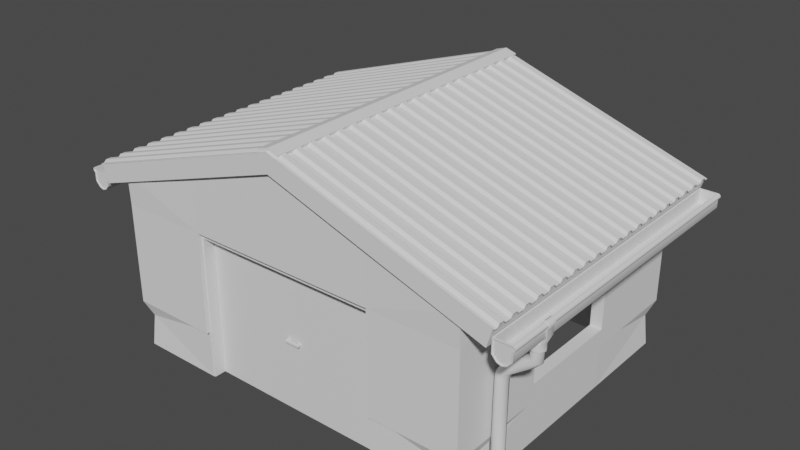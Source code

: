 # Source: Garage.blend  (saved by Blender 2.91.10; exported with 4.5.12 LTS)
import bpy
from mathutils import Matrix  # noqa: F401  (used for matrix-valued properties, if any)

bpy.ops.wm.read_factory_settings(use_empty=True)
scene = bpy.context.scene
scene.name = 'Scene'

# ---- collections
col_collection = bpy.data.collections.new('Collection'); scene.collection.children.link(col_collection)
col_detail = bpy.data.collections.new('Detail'); col_collection.children.link(col_detail)
col_door = bpy.data.collections.new('Door'); col_collection.children.link(col_door)
col_bools = bpy.data.collections.new('Bools'); scene.collection.children.link(col_bools)
col_ref = bpy.data.collections.new('Ref'); scene.collection.children.link(col_ref)

# ---- images (referenced by path relative to the original .blend; pixels are not part of the script)
import os
ASSET_DIR = os.environ.get("B2B_ASSET_DIR", "")  # directory of the original .blend (textures are referenced by path, not embedded)
HERE = os.path.dirname(os.path.abspath(__file__))  # packed textures are extracted next to this script under _unpacked/

def load_image(name, relpath, width, height, colorspace="sRGB"):
    """Load a texture the original file referenced (path relative to the .blend, or extracted next to this script)."""
    p = next((c for c in (os.path.join(HERE, relpath), os.path.join(ASSET_DIR, relpath)) if relpath and os.path.exists(c)), "")
    if p:
        img = bpy.data.images.load(p, check_existing=True)
        img.name = name
    else:  # same state as the original file: an image datablock whose file is absent (Cycles renders it pink)
        img = bpy.data.images.new(name, width, height)
        img.source = "FILE"
        img.filepath = "//" + (relpath or name)
    img.colorspace_settings.name = colorspace
    return img
img_abandoned_slipway_8k_hdr = load_image('abandoned_slipway_8k.hdr', 'abandoned_slipway_8k.hdr', 1024, 1024, 'Linear Rec.709')

# ---- node groups
ng_auto_smooth = bpy.data.node_groups.new('Auto Smooth', 'GeometryNodeTree')
_s = ng_auto_smooth.interface.new_socket(name='Geometry', in_out='OUTPUT', socket_type='NodeSocketGeometry')
_s = ng_auto_smooth.interface.new_socket(name='Geometry', in_out='INPUT', socket_type='NodeSocketGeometry')
_s = ng_auto_smooth.interface.new_socket(name='Angle', in_out='INPUT', socket_type='NodeSocketFloat')
_s.subtype = 'ANGLE'
_s.min_value = 0.0
_s.max_value = 3.142
ng_auto_smooth.is_modifier = True
_N = ng_auto_smooth.nodes; _L = ng_auto_smooth.links
n0 = _N.new('NodeGroupOutput'); n0.name = 'Group Output'; n0.location = (480, -100)
n1 = _N.new('NodeGroupInput'); n1.name = 'Group Input'; n1.location = (-420, -300)
n2 = _N.new('NodeGroupInput'); n2.name = 'Group Input.001'; n2.location = (-60, -100)
n3 = _N.new('GeometryNodeSetShadeSmooth'); n3.name = 'Set Shade Smooth'; n3.location = (120, -100)
n3.domain = 'EDGE'
n4 = _N.new('GeometryNodeSetShadeSmooth'); n4.name = 'Set Shade Smooth.001'; n4.location = (300, -100)
n5 = _N.new('GeometryNodeInputMeshEdgeAngle'); n5.name = 'Edge Angle'; n5.location = (-420, -220)
n6 = _N.new('GeometryNodeInputEdgeSmooth'); n6.name = 'Is Edge Smooth'; n6.location = (-60, -160)
n7 = _N.new('GeometryNodeInputShadeSmooth'); n7.name = 'Is Face Smooth'; n7.location = (-240, -340)
n8 = _N.new('FunctionNodeBooleanMath'); n8.name = 'Boolean Math'; n8.location = (-60, -220)
n9 = _N.new('FunctionNodeCompare'); n9.name = 'Compare'; n9.location = (-240, -180)
n9.operation = 'LESS_EQUAL'
_L.new(n5.outputs[0], n9.inputs[0])
_L.new(n4.outputs[0], n0.inputs[0])
_L.new(n1.outputs[1], n9.inputs[1])
_L.new(n9.outputs[0], n8.inputs[0])
_L.new(n7.outputs[0], n8.inputs[1])
_L.new(n2.outputs[0], n3.inputs[0])
_L.new(n6.outputs[0], n3.inputs[1])
_L.new(n3.outputs[0], n4.inputs[0])
_L.new(n8.outputs[0], n3.inputs[2])
n0.is_active_output = True

# ---- world
world_world = bpy.data.worlds.new('World'); scene.world = world_world
world_world.use_nodes = True; world_world.node_tree.nodes.clear()
_N = world_world.node_tree.nodes; _L = world_world.node_tree.links
n0 = _N.new('ShaderNodeMapping'); n0.name = 'Mapping'; n0.location = (27, 394)
n0.inputs[2].default_value = (-1.571, 0.0, 0.0)
n1 = _N.new('ShaderNodeTexCoord'); n1.name = 'Texture Coordinate'; n1.location = (-270, 355)
n2 = _N.new('ShaderNodeOutputWorld'); n2.name = 'World Output'; n2.location = (794, 319)
n3 = _N.new('ShaderNodeBackground'); n3.name = 'Background'; n3.location = (574, 296)
n3.inputs[0].default_value = (0.05509, 0.05509, 0.05509, 1.0)
n4 = _N.new('ShaderNodeTexImage'); n4.name = 'Image Texture'; n4.location = (247, 321)
n4.image = img_abandoned_slipway_8k_hdr
_L.new(n0.outputs[0], n4.inputs[0])
_L.new(n1.outputs[0], n0.inputs[0])
_L.new(n3.outputs[0], n2.inputs[0])
n2.is_active_output = True
world_world.use_sun_shadow = False
world_world.sun_shadow_jitter_overblur = 0.0

# ---- meshes
me_plane = bpy.data.meshes.new('Plane')
me_plane.from_pydata([(3.0, 0.0, 3.0), (3.0, 5.0, 3.0), (3.0, 5.0, 1.0), (3.0, 0.0, 1.0), (1.676, 0.0, 3.467), (1.6, 5.0, 3.467), (1.676, 0.0, 1.0), (1.6, 5.0, 1.0), (3.0, 5.0, 2.5), (3.0, 0.0, 2.5), (1.676, 0.0, 2.5), (1.6, 5.0, 2.5), (0.0, 0.0, 4.0), (0.0, 5.0, 4.0), (0.0, 5.0, 1.0), (0.0, 5.0, 2.5), (0.0, 0.0, 2.5), (1.676, 0.06335, 0.0), (2.937, 0.06335, 0.0), (2.937, 4.937, 0.0), (2.937, 0.06335, 1.0), (2.937, 4.937, 1.0), (1.6, 4.937, 1.0), (1.6, 4.937, 0.0), (0.0, 4.937, 0.0), (1.676, 0.06335, 1.0), (0.0, 4.937, 1.0), (3.0, 1.508, 3.0), (3.0, 3.484, 3.0), (2.937, 1.508, 0.0), (2.937, 3.484, 0.0), (2.937, 3.484, 1.0), (2.937, 1.508, 1.0), (3.0, 3.391, 1.093), (3.0, 1.601, 1.093), (3.0, 3.391, 2.407), (3.0, 1.601, 2.407), (3.0, 3.484, 1.0), (3.0, 1.508, 1.0), (3.0, 3.484, 2.5), (3.0, 1.508, 2.5)], [], [(39, 8, 1, 28), (10, 9, 0, 4), (16, 10, 4, 12), (8, 11, 5, 1), (2, 7, 11, 8), (6, 3, 9, 10), (37, 2, 8, 39), (7, 14, 15, 11), (11, 15, 13, 5), (17, 18, 20, 25), (30, 19, 21, 31), (19, 23, 22, 21), (23, 24, 26, 22), (14, 7, 22, 26), (7, 2, 21, 22), (38, 3, 20, 32), (3, 6, 25, 20), (2, 37, 31, 21), (37, 38, 32, 31), (18, 29, 32, 20), (29, 30, 31, 32), (3, 38, 40, 9), (9, 40, 27, 0), (40, 39, 28, 27), (33, 34, 38, 37), (36, 35, 39, 40), (34, 36, 40, 38), (35, 33, 37, 39)])
_uv = me_plane.uv_layers.new(name='UVMap')
_uv.uv.foreach_set('vector', [1.0, 0.6667, 1.0, 1.0, 1.0, 1.0, 1.0, 0.6667, 0.6667, 0.0, 1.0, 0.0, 1.0, 0.0, 0.6667, 0.0, 0.5, 0.0, 0.6667, 0.0, 0.6667, 0.0, 0.5, 0.0, 1.0, 1.0, 0.6667, 1.0, 0.6667, 1.0, 1.0, 1.0, 1.0, 1.0, 0.6667, 1.0, 0.6667, 1.0, 1.0, 1.0, 0.6667, 0.0, 1.0, 0.0, 1.0, 0.0, 0.6667, 0.0, 1.0, 0.6667, 1.0, 1.0, 1.0, 1.0, 1.0, 0.6667, 0.6667, 1.0, 0.5, 1.0, 0.5, 1.0, 0.6667, 1.0, 0.6667, 1.0, 0.5, 1.0, 0.5, 1.0, 0.6667, 1.0, 0.6667, 0.0, 1.0, 0.0, 1.0, 0.0, 0.6667, 0.0, 1.0, 0.6667, 1.0, 1.0, 1.0, 1.0, 1.0, 0.6667, 1.0, 1.0, 0.6667, 1.0, 0.6667, 1.0, 1.0, 1.0, 0.6667, 1.0, 0.5, 1.0, 0.5, 1.0, 0.6667, 1.0, 0.0, 0.0, 0.0, 0.0, 0.0, 0.0, 0.0, 0.0, 0.0, 0.0, 0.0, 0.0, 0.0, 0.0, 0.0, 0.0, 0.0, 0.0, 0.0, 0.0, 0.0, 0.0, 0.0, 0.0, 0.0, 0.0, 0.0, 0.0, 0.0, 0.0, 0.0, 0.0, 0.0, 0.0, 0.0, 0.0, 0.0, 0.0, 0.0, 0.0, 0.0, 0.0, 0.0, 0.0, 0.0, 0.0, 0.0, 0.0, 1.0, 0.0, 1.0, 0.3333, 1.0, 0.3333, 1.0, 0.0, 1.0, 0.3333, 1.0, 0.6667, 1.0, 0.6667, 1.0, 0.3333, 1.0, 0.0, 1.0, 0.3333, 1.0, 0.3333, 1.0, 0.0, 1.0, 0.0, 1.0, 0.3333, 1.0, 0.3333, 1.0, 0.0, 1.0, 0.3333, 1.0, 0.6667, 1.0, 0.6667, 1.0, 0.3333, 1.0, 0.6529, 1.0, 0.3471, 1.0, 0.3333, 1.0, 0.6667, 1.0, 0.3471, 1.0, 0.6529, 1.0, 0.6667, 1.0, 0.3333, 1.0, 0.3471, 1.0, 0.3471, 1.0, 0.3333, 1.0, 0.3333, 1.0, 0.6529, 1.0, 0.6529, 1.0, 0.6667, 1.0, 0.6667])
me_plane.use_remesh_fix_poles = True
me_plane.use_remesh_preserve_attributes = False
me_plane.use_mirror_vertex_groups = False
me_plane.update()
me_plane_003 = bpy.data.meshes.new('Plane.003')
me_plane_003.from_pydata([(3.482, -0.1378, 2.758), (3.482, 5.138, 2.758), (0.0, -0.1704, 3.919), (3.596, 5.17, 3.037), (0.0, 5.17, 3.919), (3.596, -0.1704, 3.037), (0.0, -0.1704, 4.222), (0.0, 5.17, 4.222), (3.513, -0.1704, 2.748), (3.513, 5.17, 2.748), (0.0, -0.1378, 4.108), (0.0, -0.1378, 3.909), (0.0, 5.138, 3.909), (0.0, 5.138, 4.108), (3.482, -0.1378, 2.957), (3.482, 5.138, 2.957), (3.482, -0.1378, 2.841), (3.482, 5.138, 2.841), (0.0, -0.1378, 3.992), (0.0, 5.138, 3.992)], [(10, 14), (15, 13)], [(8, 9, 3, 5), (2, 8, 5, 6), (9, 4, 7, 3), (5, 3, 7, 6), (0, 1, 9, 8), (11, 0, 8, 2), (1, 12, 4, 9), (1, 0, 14, 15), (12, 1, 17, 19), (16, 18, 19, 17), (1, 0, 16, 17), (0, 11, 18, 16)])
_uv = me_plane_003.uv_layers.new(name='UVMap')
_uv.uv.foreach_set('vector', [1.0, 0.0, 1.0, 1.0, 1.0, 1.0, 1.0, -4.151e-11, 0.5, 0.0, 1.0, 0.0, 1.0, -4.151e-11, 0.5, 0.0, 1.0, 1.0, 0.5, 1.0, 0.5, 1.0, 1.0, 1.0, 1.0, -4.151e-11, 1.0, 1.0, 0.5, 1.0, 0.5, 0.0, 0.9956, 0.006101, 0.9956, 0.9939, 1.0, 1.0, 1.0, 0.0, 0.5044, 0.006101, 0.9956, 0.006101, 1.0, 0.0, 0.5, 0.0, 0.9956, 0.9939, 0.5044, 0.9939, 0.5, 1.0, 1.0, 1.0, 0.9956, 0.9939, 0.9956, 0.006101, 0.9956, 0.006101, 0.9956, 0.9939, 0.5044, 0.9939, 0.9956, 0.9939, 0.9956, 0.9939, 0.5044, 0.9939, 0.0, 0.0, 0.0, 0.0, 0.0, 0.0, 0.0, 0.0, 0.9956, 0.9939, 0.9956, 0.006101, 0.9956, 0.006101, 0.9956, 0.9939, 0.9956, 0.006101, 0.5044, 0.006101, 0.5044, 0.006101, 0.9956, 0.006101])
me_plane_003.use_remesh_fix_poles = True
me_plane_003.use_remesh_preserve_attributes = False
me_plane_003.use_mirror_vertex_groups = False
me_plane_003.update()
me_plane_004 = bpy.data.meshes.new('Plane.004')
me_plane_004.from_pydata([(1.676, -0.02781, 0.0), (1.676, -0.02781, 2.5), (0.0, -0.02781, 2.5), (1.676, 0.183, 0.0), (1.676, 0.183, 2.5), (0.0, 0.183, 2.5)], [], [(1, 2, 5, 4), (0, 1, 4, 3)])
_uv = me_plane_004.uv_layers.new(name='UVMap')
_uv.uv.foreach_set('vector', [0.0, 0.0, 0.0, 0.0, 0.0, 0.0, 0.0, 0.0, 0.0, 0.0, 0.0, 0.0, 0.0, 0.0, 0.0, 0.0])
me_plane_004.use_remesh_fix_poles = True
me_plane_004.use_remesh_preserve_attributes = False
me_plane_004.use_mirror_vertex_groups = False
me_plane_004.update()
me_plane_006 = bpy.data.meshes.new('Plane.006')
me_plane_006.from_pydata([(3.036, 1.702, 1.186), (3.036, 3.285, 1.186), (3.036, 1.702, 2.31), (3.036, 3.285, 2.31), (2.855, 1.702, 1.186), (2.855, 3.285, 1.186), (2.855, 1.702, 2.31), (2.855, 3.285, 2.31), (3.036, 1.598, 1.082), (3.036, 3.389, 1.082), (3.036, 1.598, 2.414), (3.036, 3.389, 2.414), (2.855, 1.598, 1.082), (2.855, 3.389, 1.082), (2.855, 1.598, 2.414), (2.855, 3.389, 2.414), (3.166, 1.612, 1.114), (3.166, 3.375, 1.114), (3.166, 1.612, 1.082), (3.166, 3.375, 1.082), (3.035, 1.612, 1.082), (3.035, 3.375, 1.082), (3.035, 1.612, 1.131), (3.035, 3.375, 1.131), (2.726, 1.612, 1.114), (2.726, 3.375, 1.114), (2.726, 1.612, 1.082), (2.726, 3.375, 1.082), (2.857, 1.612, 1.082), (2.857, 3.375, 1.082), (2.857, 1.612, 1.131), (2.857, 3.375, 1.131), (2.914, 1.73, 2.282), (2.914, 3.257, 2.282), (2.977, 1.73, 1.214), (2.977, 3.257, 1.214), (2.914, 1.73, 1.214), (2.914, 3.257, 1.214), (2.977, 3.257, 2.282), (2.977, 1.73, 2.282), (2.914, 1.702, 1.186), (2.977, 1.702, 1.186), (2.914, 3.285, 1.186), (2.977, 3.285, 1.186), (2.914, 3.285, 2.31), (2.977, 3.285, 2.31), (2.977, 1.702, 2.31), (2.914, 1.702, 2.31), (2.926, 2.53, 1.214), (2.926, 2.463, 1.214), (2.965, 2.53, 1.214), (2.965, 2.463, 1.214), (2.965, 2.53, 2.282), (2.926, 2.53, 2.282), (2.926, 2.463, 2.282), (2.965, 2.463, 2.282), (2.933, 3.264, 1.769), (2.933, 3.264, 1.727), (2.958, 3.264, 1.769), (2.958, 3.264, 1.727), (2.958, 1.723, 1.769), (2.933, 1.723, 1.769), (2.933, 1.723, 1.727), (2.958, 1.723, 1.727), (2.945, 1.73, 1.214), (2.945, 1.73, 2.282), (2.945, 3.257, 1.214), (2.945, 3.257, 2.282)], [], [(8, 12, 13, 9), (3, 1, 9, 11), (11, 15, 14, 10), (10, 14, 12, 8), (9, 1, 0, 8), (2, 3, 11, 10), (0, 2, 10, 8), (4, 5, 13, 12), (7, 6, 14, 15), (6, 4, 12, 14), (13, 15, 11, 9), (47, 6, 7, 44), (44, 7, 5, 42), (42, 5, 4, 40), (40, 4, 6, 47), (5, 7, 15, 13), (19, 17, 16, 18), (21, 20, 22, 23), (19, 21, 23, 17), (18, 20, 21, 19), (16, 22, 20, 18), (17, 23, 22, 16), (27, 26, 24, 25), (29, 31, 30, 28), (27, 25, 31, 29), (26, 27, 29, 28), (24, 26, 28, 30), (25, 24, 30, 31), (64, 36, 32, 65), (65, 32, 33, 67), (42, 40, 36, 37), (41, 43, 35, 34), (0, 41, 46, 2), (47, 44, 33, 32), (45, 46, 39, 38), (1, 43, 41, 0), (43, 45, 38, 35), (40, 47, 32, 36), (44, 42, 37, 33), (46, 41, 34, 39), (3, 45, 43, 1), (67, 33, 37, 66), (66, 37, 36, 64), (2, 46, 45, 3), (50, 51, 49, 48), (52, 53, 54, 55), (50, 48, 53, 52), (49, 51, 55, 54), (48, 49, 54, 53), (51, 50, 52, 55), (58, 59, 57, 56), (60, 61, 62, 63), (58, 56, 61, 60), (57, 59, 63, 62), (56, 57, 62, 61), (59, 58, 60, 63), (35, 66, 64, 34), (38, 67, 66, 35), (39, 65, 67, 38), (34, 64, 65, 39)])
_uv = me_plane_006.uv_layers.new(name='UVMap')
_uv.uv.foreach_set('vector', [1.0, 0.0, 1.0, 0.0, 1.0, 1.0, 1.0, 1.0, 1.0, 0.9503, 1.0, 0.9503, 1.0, 1.0, 1.0, 1.0, 1.0, 1.0, 1.0, 1.0, 1.0, 0.0, 1.0, 0.0, 1.0, 0.0, 1.0, 0.0, 1.0, 0.0, 1.0, 0.0, 1.0, 1.0, 1.0, 0.9503, 0.0, 0.0, 1.0, 0.0, 1.0, 0.04965, 1.0, 0.9503, 1.0, 1.0, 1.0, 0.0, 1.0, 0.04965, 1.0, 0.04965, 1.0, 0.0, 1.0, 0.0, 1.0, 0.04965, 1.0, 0.9503, 1.0, 1.0, 1.0, 0.0, 1.0, 0.9503, 1.0, 0.04965, 1.0, 0.0, 1.0, 1.0, 1.0, 0.04965, 1.0, 0.04965, 1.0, 0.0, 1.0, 0.0, 1.0, 1.0, 1.0, 1.0, 1.0, 1.0, 1.0, 1.0, 0.0, 0.0, 0.0, 0.0, 0.0, 0.0, 0.0, 0.0, 0.0, 0.0, 0.0, 0.0, 0.0, 0.0, 0.0, 0.0, 0.0, 0.0, 0.0, 0.0, 0.0, 0.0, 0.0, 0.0, 0.0, 0.0, 0.0, 0.0, 0.0, 0.0, 0.0, 0.0, 1.0, 0.9503, 1.0, 0.9503, 1.0, 1.0, 1.0, 1.0, 1.0, 1.0, 1.0, 0.9503, 0.0, 0.0, 1.0, 0.0, 1.0, 1.0, 1.0, 0.0, 0.0, 0.0, 1.0, 0.9503, 1.0, 1.0, 1.0, 1.0, 1.0, 0.9503, 1.0, 0.9503, 1.0, 0.0, 1.0, 0.0, 1.0, 1.0, 1.0, 1.0, 0.0, 0.0, 0.0, 0.0, 1.0, 0.0, 1.0, 0.0, 1.0, 0.9503, 1.0, 0.9503, 0.0, 0.0, 0.0, 0.0, 1.0, 1.0, 1.0, 0.0, 0.0, 0.0, 1.0, 0.9503, 1.0, 1.0, 1.0, 0.9503, 0.0, 0.0, 1.0, 0.0, 1.0, 1.0, 1.0, 0.9503, 1.0, 0.9503, 1.0, 1.0, 1.0, 0.0, 1.0, 1.0, 1.0, 1.0, 1.0, 0.0, 0.0, 0.0, 1.0, 0.0, 1.0, 0.0, 0.0, 0.0, 1.0, 0.9503, 0.0, 0.0, 0.0, 0.0, 1.0, 0.9503, 0.0, 0.0, 0.0, 0.0, 0.0, 0.0, 0.0, 0.0, 0.0, 0.0, 0.0, 0.0, 0.0, 0.0, 0.0, 0.0, 0.0, 0.0, 0.0, 0.0, 0.0, 0.0, 0.0, 0.0, 0.0, 0.0, 0.0, 0.0, 0.0, 0.0, 0.0, 0.0, 0.0, 0.0, 0.0, 0.0, 0.0, 0.0, 0.0, 0.0, 0.0, 0.0, 0.0, 0.0, 0.0, 0.0, 0.0, 0.0, 0.0, 0.0, 0.0, 0.0, 0.0, 0.0, 0.0, 0.0, 0.0, 0.0, 0.0, 0.0, 0.0, 0.0, 0.0, 0.0, 0.0, 0.0, 0.0, 0.0, 0.0, 0.0, 0.0, 0.0, 0.0, 0.0, 0.0, 0.0, 0.0, 0.0, 0.0, 0.0, 0.0, 0.0, 0.0, 0.0, 0.0, 0.0, 0.0, 0.0, 0.0, 0.0, 0.0, 0.0, 0.0, 0.0, 0.0, 0.0, 0.0, 0.0, 0.0, 0.0, 0.0, 0.0, 0.0, 0.0, 0.0, 0.0, 0.0, 0.0, 0.0, 0.0, 0.0, 0.0, 0.0, 0.0, 0.0, 0.0, 0.0, 0.0, 0.0, 0.0, 0.0, 0.0, 0.0, 0.0, 0.0, 0.0, 0.0, 0.0, 0.0, 0.0, 0.0, 0.0, 0.0, 0.0, 0.0, 0.0, 0.0, 0.0, 0.0, 0.0, 0.0, 0.0, 0.0, 0.0, 0.0, 0.0, 0.0, 0.0, 0.0, 0.0, 0.0, 0.0, 0.0, 0.0, 0.0, 0.0, 0.0, 0.0, 0.0, 0.0, 0.0, 0.0, 0.0, 0.0, 0.0, 0.0, 0.0, 0.0, 0.0, 0.0, 0.0, 0.0, 0.0, 0.0, 0.0, 0.0, 0.0, 0.0, 0.0, 0.0, 0.0, 0.0, 0.0, 0.0, 0.0, 0.0, 0.0, 0.0, 0.0, 0.0, 0.0, 0.0, 0.0, 0.0, 0.0, 0.0, 0.0, 0.0, 0.0, 0.0, 0.0, 0.0, 0.0, 0.0, 0.0, 0.0, 0.0, 0.0, 0.0, 0.0, 0.0, 0.0, 0.0, 0.0, 0.0, 0.0, 0.0, 0.0, 0.0, 0.0, 0.0, 0.0, 0.0, 0.0, 0.0, 0.0, 0.0, 0.0, 0.0, 0.0, 0.0, 0.0, 0.0, 0.0, 0.0, 0.0, 0.0, 0.0, 0.0, 0.0, 0.0, 0.0, 0.0, 0.0, 0.0, 0.0, 0.0, 0.0, 0.0, 0.0, 0.0, 0.0, 0.0, 0.0, 0.0, 0.0])
me_plane_006.use_remesh_fix_poles = True
me_plane_006.use_remesh_preserve_attributes = False
me_plane_006.use_mirror_vertex_groups = False
me_plane_006.update()
me_plane_007 = bpy.data.meshes.new('Plane.007')
me_plane_007.from_pydata([(2.9, 0.1, 3.033), (2.9, 4.9, 3.033), (2.9, 4.9, 1.0), (2.9, 0.1, 1.0), (1.6, 0.1, 3.5), (1.6, 4.9, 3.5), (1.6, 0.1, 1.0), (1.6, 4.9, 1.0), (2.9, 4.9, 2.5), (2.9, 0.1, 2.5), (1.6, 0.1, 2.5), (1.6, 4.9, 2.5), (0.0, 0.1, 4.033), (0.0, 4.9, 4.033), (0.0, 4.9, 1.0), (0.0, 4.9, 2.5), (0.0, 0.1, 2.5), (1.6, 0.1633, 0.0), (2.837, 0.1633, 0.0), (2.837, 4.837, 0.0), (2.837, 0.1633, 1.0), (2.837, 4.837, 1.0), (1.6, 4.837, 1.0), (1.6, 4.837, 0.0), (0.0, 4.837, 0.0), (1.6, 0.1633, 1.0), (0.0, 4.837, 1.0), (2.9, 1.508, 3.033), (2.9, 3.478, 3.033), (2.837, 1.508, 0.0), (2.837, 3.478, 0.0), (2.837, 3.478, 1.0), (2.837, 1.508, 1.0), (2.9, 3.385, 1.093), (2.9, 1.601, 1.093), (2.9, 3.385, 2.407), (2.9, 1.601, 2.407), (2.9, 3.478, 1.0), (2.9, 1.508, 1.0), (2.9, 3.478, 2.5), (2.9, 1.508, 2.5)], [], [(39, 28, 1, 8), (10, 4, 0, 9), (16, 12, 4, 10), (8, 1, 5, 11), (2, 8, 11, 7), (6, 10, 9, 3), (37, 39, 8, 2), (7, 11, 15, 14), (11, 5, 13, 15), (17, 25, 20, 18), (30, 31, 21, 19), (19, 21, 22, 23), (23, 22, 26, 24), (14, 26, 22, 7), (7, 22, 21, 2), (38, 32, 20, 3), (3, 20, 25, 6), (2, 21, 31, 37), (37, 31, 32, 38), (18, 20, 32, 29), (29, 32, 31, 30), (3, 9, 40, 38), (9, 0, 27, 40), (40, 27, 28, 39), (33, 37, 38, 34), (36, 40, 39, 35), (34, 38, 40, 36), (35, 39, 37, 33)])
_uv = me_plane_007.uv_layers.new(name='UVMap')
_uv.uv.foreach_set('vector', [1.0, 0.6667, 1.0, 0.6667, 1.0, 1.0, 1.0, 1.0, 0.6667, 0.0, 0.6667, 0.0, 1.0, 0.0, 1.0, 0.0, 0.5, 0.0, 0.5, 0.0, 0.6667, 0.0, 0.6667, 0.0, 1.0, 1.0, 1.0, 1.0, 0.6667, 1.0, 0.6667, 1.0, 1.0, 1.0, 1.0, 1.0, 0.6667, 1.0, 0.6667, 1.0, 0.6667, 0.0, 0.6667, 0.0, 1.0, 0.0, 1.0, 0.0, 1.0, 0.6667, 1.0, 0.6667, 1.0, 1.0, 1.0, 1.0, 0.6667, 1.0, 0.6667, 1.0, 0.5, 1.0, 0.5, 1.0, 0.6667, 1.0, 0.6667, 1.0, 0.5, 1.0, 0.5, 1.0, 0.6667, 0.0, 0.6667, 0.0, 1.0, 0.0, 1.0, 0.0, 1.0, 0.6667, 1.0, 0.6667, 1.0, 1.0, 1.0, 1.0, 1.0, 1.0, 1.0, 1.0, 0.6667, 1.0, 0.6667, 1.0, 0.6667, 1.0, 0.6667, 1.0, 0.5, 1.0, 0.5, 1.0, 0.0, 0.0, 0.0, 0.0, 0.0, 0.0, 0.0, 0.0, 0.0, 0.0, 0.0, 0.0, 0.0, 0.0, 0.0, 0.0, 0.0, 0.0, 0.0, 0.0, 0.0, 0.0, 0.0, 0.0, 0.0, 0.0, 0.0, 0.0, 0.0, 0.0, 0.0, 0.0, 0.0, 0.0, 0.0, 0.0, 0.0, 0.0, 0.0, 0.0, 0.0, 0.0, 0.0, 0.0, 0.0, 0.0, 0.0, 0.0, 1.0, 0.0, 1.0, 0.0, 1.0, 0.3333, 1.0, 0.3333, 1.0, 0.3333, 1.0, 0.3333, 1.0, 0.6667, 1.0, 0.6667, 1.0, 0.0, 1.0, 0.0, 1.0, 0.3333, 1.0, 0.3333, 1.0, 0.0, 1.0, 0.0, 1.0, 0.3333, 1.0, 0.3333, 1.0, 0.3333, 1.0, 0.3333, 1.0, 0.6667, 1.0, 0.6667, 1.0, 0.6529, 1.0, 0.6667, 1.0, 0.3333, 1.0, 0.3471, 1.0, 0.3471, 1.0, 0.3333, 1.0, 0.6667, 1.0, 0.6529, 1.0, 0.3471, 1.0, 0.3333, 1.0, 0.3333, 1.0, 0.3471, 1.0, 0.6529, 1.0, 0.6667, 1.0, 0.6667, 1.0, 0.6529])
me_plane_007.use_remesh_fix_poles = True
me_plane_007.use_remesh_preserve_attributes = False
me_plane_007.use_mirror_vertex_groups = False
me_plane_007.update()
me_plane_008 = bpy.data.meshes.new('Plane.008')
me_plane_008.from_pydata([(3.437, 0.1649, 2.68), (0.0, 0.1649, 3.825), (3.437, 0.2798, 2.68), (0.0, 0.2798, 3.825), (0.0, 0.1649, 4.017), (3.437, 0.1649, 2.871), (0.0, 0.2798, 4.017), (3.437, 0.2798, 2.871)], [], [(0, 1, 3, 2), (5, 7, 6, 4), (3, 6, 7, 2), (2, 7, 5, 0), (0, 5, 4, 1)])
_uv = me_plane_008.uv_layers.new(name='UVMap')
_uv.uv.foreach_set('vector', [0.0, 0.0, 0.0, 0.0, 0.0, 0.0, 0.0, 0.0, 0.0, 0.0, 0.0, 0.0, 0.0, 0.0, 0.0, 0.0, 0.0, 0.0, 0.0, 0.0, 0.0, 0.0, 0.0, 0.0, 0.0, 0.0, 0.0, 0.0, 0.0, 0.0, 0.0, 0.0, 0.0, 0.0, 0.0, 0.0, 0.0, 0.0, 0.0, 0.0])
me_plane_008.use_remesh_fix_poles = True
me_plane_008.use_remesh_preserve_attributes = False
me_plane_008.use_mirror_vertex_groups = False
me_plane_008.update()
me_plane_010 = bpy.data.meshes.new('Plane.010')
me_plane_010.from_pydata([(0.0, -0.1315, 4.274), (0.0, 5.154, 4.274), (0.1877, -0.1315, 4.215), (0.1877, 5.154, 4.215)], [], [(1, 0, 2, 3)])
_uv = me_plane_010.uv_layers.new(name='UVMap')
_uv.uv.foreach_set('vector', [0.0, 0.0, 0.0, 0.0, 0.0, 0.0, 0.0, 0.0])
me_plane_010.use_remesh_fix_poles = True
me_plane_010.use_remesh_preserve_attributes = False
me_plane_010.use_mirror_vertex_groups = False
me_plane_010.update()
me_plane_011 = bpy.data.meshes.new('Plane.011')
me_plane_011.from_pydata([(2.945, 1.579, 1.214), (2.945, 1.579, 2.282), (2.945, 3.414, 1.214), (2.945, 3.414, 2.282)], [], [(0, 2, 3, 1)])
_uv = me_plane_011.uv_layers.new(name='UVMap')
_uv.uv.foreach_set('vector', [0.5819, 1.0, 0.5819, 0.0, 0.0, 0.0, 0.0, 1.0])
me_plane_011.use_remesh_fix_poles = True
me_plane_011.use_remesh_preserve_attributes = False
me_plane_011.use_mirror_vertex_groups = False
me_plane_011.update()
me_cube = bpy.data.meshes.new('Cube')
me_cube.from_pydata([(-0.1, -0.03102, 0.004216), (-0.1, -0.03102, 3.0), (-0.1, 0.1224, 0.004216), (-0.1, 0.1224, 3.0), (0.1, -0.03102, 0.004216), (0.1, -0.03102, 3.0), (0.1, 0.1224, 0.004216), (0.1, 0.1224, 3.0), (0.212, -0.03102, 0.004216), (0.212, -0.03102, 3.0), (0.212, 0.1224, 0.004216), (0.212, 0.1224, 3.0), (0.412, -0.03102, 0.004216), (0.412, -0.03102, 3.0), (0.412, 0.1224, 0.004216), (0.412, 0.1224, 3.0), (0.524, -0.03102, 0.004216), (0.524, -0.03102, 3.0), (0.524, 0.1224, 0.004216), (0.524, 0.1224, 3.0), (0.724, -0.03102, 0.004216), (0.724, -0.03102, 3.0), (0.724, 0.1224, 0.004216), (0.724, 0.1224, 3.0), (0.836, -0.03102, 0.004216), (0.836, -0.03102, 3.0), (0.836, 0.1224, 0.004216), (0.836, 0.1224, 3.0), (1.036, -0.03102, 0.004216), (1.036, -0.03102, 3.0), (1.036, 0.1224, 0.004216), (1.036, 0.1224, 3.0), (1.148, -0.03102, 1.5), (1.148, -0.03102, 3.0), (1.148, 0.1224, 1.5), (1.148, 0.1224, 3.0), (1.348, -0.03102, 1.5), (1.348, -0.03102, 3.0), (1.348, 0.1224, 1.5), (1.348, 0.1224, 3.0), (1.46, -0.03102, 1.5), (1.46, -0.03102, 3.0), (1.46, 0.1224, 1.5), (1.46, 0.1224, 3.0), (1.66, -0.03102, 1.5), (1.66, -0.03102, 3.0), (1.66, 0.1224, 1.5), (1.66, 0.1224, 3.0), (1.772, -0.03102, 1.5), (1.772, -0.03102, 3.0), (1.772, 0.1224, 1.5), (1.772, 0.1224, 3.0), (1.972, -0.03102, 1.5), (1.972, -0.03102, 3.0), (1.972, 0.1224, 1.5), (1.972, 0.1224, 3.0), (2.084, -0.03102, 1.5), (2.084, -0.03102, 3.0), (2.084, 0.1224, 1.5), (2.084, 0.1224, 3.0), (2.284, -0.03102, 1.5), (2.284, -0.03102, 3.0), (2.284, 0.1224, 1.5), (2.284, 0.1224, 3.0), (2.396, -0.03102, 1.5), (2.396, -0.03102, 3.0), (2.396, 0.1224, 1.5), (2.396, 0.1224, 3.0), (2.596, -0.03102, 1.5), (2.596, -0.03102, 3.0), (2.596, 0.1224, 1.5), (2.596, 0.1224, 3.0), (2.708, -0.03102, 1.5), (2.708, -0.03102, 3.0), (2.708, 0.1224, 1.5), (2.708, 0.1224, 3.0), (2.908, -0.03102, 1.5), (2.908, -0.03102, 3.0), (2.908, 0.1224, 1.5), (2.908, 0.1224, 3.0), (3.02, -0.03102, 1.5), (3.02, -0.03102, 3.0), (3.02, 0.1224, 1.5), (3.02, 0.1224, 3.0), (3.22, -0.03102, 1.5), (3.22, -0.03102, 3.0), (3.22, 0.1224, 1.5), (3.22, 0.1224, 3.0), (3.332, -0.03102, 1.5), (3.332, -0.03102, 3.0), (3.332, 0.1224, 1.5), (3.332, 0.1224, 3.0), (3.532, -0.03102, 1.5), (3.532, -0.03102, 3.0), (3.532, 0.1224, 1.5), (3.532, 0.1224, 3.0), (3.644, -0.03102, 1.5), (3.644, -0.03102, 3.0), (3.644, 0.1224, 1.5), (3.644, 0.1224, 3.0), (3.844, -0.03102, 1.5), (3.844, -0.03102, 3.0), (3.844, 0.1224, 1.5), (3.844, 0.1224, 3.0), (3.956, -0.03102, 1.5), (3.956, -0.03102, 3.0), (3.956, 0.1224, 1.5), (3.956, 0.1224, 3.0), (4.156, -0.03102, 1.5), (4.156, -0.03102, 3.0), (4.156, 0.1224, 1.5), (4.156, 0.1224, 3.0), (4.268, -0.03102, 1.5), (4.268, -0.03102, 3.0), (4.268, 0.1224, 1.5), (4.268, 0.1224, 3.0), (4.468, -0.03102, 1.5), (4.468, -0.03102, 3.0), (4.468, 0.1224, 1.5), (4.468, 0.1224, 3.0), (4.58, -0.03102, 0.004216), (4.58, -0.03102, 3.0), (4.58, 0.1224, 0.004216), (4.58, 0.1224, 3.0), (4.78, -0.03102, 0.004216), (4.78, -0.03102, 3.0), (4.78, 0.1224, 0.004216), (4.78, 0.1224, 3.0), (4.892, -0.03102, 0.004216), (4.892, -0.03102, 3.0), (4.892, 0.1224, 0.004216), (4.892, 0.1224, 3.0), (5.092, -0.03102, 0.004216), (5.092, -0.03102, 3.0), (5.092, 0.1224, 0.004216), (5.092, 0.1224, 3.0), (5.204, -0.03102, 0.004216), (5.204, -0.03102, 3.0), (5.204, 0.1224, 0.004216), (5.204, 0.1224, 3.0), (5.404, -0.03102, 0.004216), (5.404, -0.03102, 3.0), (5.404, 0.1224, 0.004216), (5.404, 0.1224, 3.0), (5.516, -0.03102, 0.004216), (5.516, -0.03102, 3.0), (5.516, 0.1224, 0.004216), (5.516, 0.1224, 3.0), (5.716, -0.03102, 0.004216), (5.716, -0.03102, 3.0), (5.716, 0.1224, 0.004216), (5.716, 0.1224, 3.0)], [], [(0, 1, 3, 2), (2, 3, 7, 6), (6, 7, 5, 4), (4, 5, 1, 0), (2, 6, 4, 0), (7, 3, 1, 5), (8, 9, 11, 10), (10, 11, 15, 14), (14, 15, 13, 12), (12, 13, 9, 8), (10, 14, 12, 8), (15, 11, 9, 13), (16, 17, 19, 18), (18, 19, 23, 22), (22, 23, 21, 20), (20, 21, 17, 16), (18, 22, 20, 16), (23, 19, 17, 21), (24, 25, 27, 26), (26, 27, 31, 30), (30, 31, 29, 28), (28, 29, 25, 24), (26, 30, 28, 24), (31, 27, 25, 29), (32, 33, 35, 34), (34, 35, 39, 38), (38, 39, 37, 36), (36, 37, 33, 32), (34, 38, 36, 32), (39, 35, 33, 37), (40, 41, 43, 42), (42, 43, 47, 46), (46, 47, 45, 44), (44, 45, 41, 40), (42, 46, 44, 40), (47, 43, 41, 45), (48, 49, 51, 50), (50, 51, 55, 54), (54, 55, 53, 52), (52, 53, 49, 48), (50, 54, 52, 48), (55, 51, 49, 53), (56, 57, 59, 58), (58, 59, 63, 62), (62, 63, 61, 60), (60, 61, 57, 56), (58, 62, 60, 56), (63, 59, 57, 61), (64, 65, 67, 66), (66, 67, 71, 70), (70, 71, 69, 68), (68, 69, 65, 64), (66, 70, 68, 64), (71, 67, 65, 69), (72, 73, 75, 74), (74, 75, 79, 78), (78, 79, 77, 76), (76, 77, 73, 72), (74, 78, 76, 72), (79, 75, 73, 77), (80, 81, 83, 82), (82, 83, 87, 86), (86, 87, 85, 84), (84, 85, 81, 80), (82, 86, 84, 80), (87, 83, 81, 85), (88, 89, 91, 90), (90, 91, 95, 94), (94, 95, 93, 92), (92, 93, 89, 88), (90, 94, 92, 88), (95, 91, 89, 93), (96, 97, 99, 98), (98, 99, 103, 102), (102, 103, 101, 100), (100, 101, 97, 96), (98, 102, 100, 96), (103, 99, 97, 101), (104, 105, 107, 106), (106, 107, 111, 110), (110, 111, 109, 108), (108, 109, 105, 104), (106, 110, 108, 104), (111, 107, 105, 109), (112, 113, 115, 114), (114, 115, 119, 118), (118, 119, 117, 116), (116, 117, 113, 112), (114, 118, 116, 112), (119, 115, 113, 117), (120, 121, 123, 122), (122, 123, 127, 126), (126, 127, 125, 124), (124, 125, 121, 120), (122, 126, 124, 120), (127, 123, 121, 125), (128, 129, 131, 130), (130, 131, 135, 134), (134, 135, 133, 132), (132, 133, 129, 128), (130, 134, 132, 128), (135, 131, 129, 133), (136, 137, 139, 138), (138, 139, 143, 142), (142, 143, 141, 140), (140, 141, 137, 136), (138, 142, 140, 136), (143, 139, 137, 141), (144, 145, 147, 146), (146, 147, 151, 150), (150, 151, 149, 148), (148, 149, 145, 144), (146, 150, 148, 144), (151, 147, 145, 149)])
_uv = me_cube.uv_layers.new(name='UVMap')
_uv.uv.foreach_set('vector', [0.375, 0.0, 0.625, 0.0, 0.625, 0.25, 0.375, 0.25, 0.375, 0.25, 0.625, 0.25, 0.625, 0.5, 0.375, 0.5, 0.375, 0.5, 0.625, 0.5, 0.625, 0.75, 0.375, 0.75, 0.375, 0.75, 0.625, 0.75, 0.625, 1.0, 0.375, 1.0, 0.125, 0.5, 0.375, 0.5, 0.375, 0.75, 0.125, 0.75, 0.625, 0.5, 0.875, 0.5, 0.875, 0.75, 0.625, 0.75, 0.375, 0.0, 0.625, 0.0, 0.625, 0.25, 0.375, 0.25, 0.375, 0.25, 0.625, 0.25, 0.625, 0.5, 0.375, 0.5, 0.375, 0.5, 0.625, 0.5, 0.625, 0.75, 0.375, 0.75, 0.375, 0.75, 0.625, 0.75, 0.625, 1.0, 0.375, 1.0, 0.125, 0.5, 0.375, 0.5, 0.375, 0.75, 0.125, 0.75, 0.625, 0.5, 0.875, 0.5, 0.875, 0.75, 0.625, 0.75, 0.375, 0.0, 0.625, 0.0, 0.625, 0.25, 0.375, 0.25, 0.375, 0.25, 0.625, 0.25, 0.625, 0.5, 0.375, 0.5, 0.375, 0.5, 0.625, 0.5, 0.625, 0.75, 0.375, 0.75, 0.375, 0.75, 0.625, 0.75, 0.625, 1.0, 0.375, 1.0, 0.125, 0.5, 0.375, 0.5, 0.375, 0.75, 0.125, 0.75, 0.625, 0.5, 0.875, 0.5, 0.875, 0.75, 0.625, 0.75, 0.375, 0.0, 0.625, 0.0, 0.625, 0.25, 0.375, 0.25, 0.375, 0.25, 0.625, 0.25, 0.625, 0.5, 0.375, 0.5, 0.375, 0.5, 0.625, 0.5, 0.625, 0.75, 0.375, 0.75, 0.375, 0.75, 0.625, 0.75, 0.625, 1.0, 0.375, 1.0, 0.125, 0.5, 0.375, 0.5, 0.375, 0.75, 0.125, 0.75, 0.625, 0.5, 0.875, 0.5, 0.875, 0.75, 0.625, 0.75, 0.375, 0.0, 0.625, 0.0, 0.625, 0.25, 0.375, 0.25, 0.375, 0.25, 0.625, 0.25, 0.625, 0.5, 0.375, 0.5, 0.375, 0.5, 0.625, 0.5, 0.625, 0.75, 0.375, 0.75, 0.375, 0.75, 0.625, 0.75, 0.625, 1.0, 0.375, 1.0, 0.125, 0.5, 0.375, 0.5, 0.375, 0.75, 0.125, 0.75, 0.625, 0.5, 0.875, 0.5, 0.875, 0.75, 0.625, 0.75, 0.375, 0.0, 0.625, 0.0, 0.625, 0.25, 0.375, 0.25, 0.375, 0.25, 0.625, 0.25, 0.625, 0.5, 0.375, 0.5, 0.375, 0.5, 0.625, 0.5, 0.625, 0.75, 0.375, 0.75, 0.375, 0.75, 0.625, 0.75, 0.625, 1.0, 0.375, 1.0, 0.125, 0.5, 0.375, 0.5, 0.375, 0.75, 0.125, 0.75, 0.625, 0.5, 0.875, 0.5, 0.875, 0.75, 0.625, 0.75, 0.375, 0.0, 0.625, 0.0, 0.625, 0.25, 0.375, 0.25, 0.375, 0.25, 0.625, 0.25, 0.625, 0.5, 0.375, 0.5, 0.375, 0.5, 0.625, 0.5, 0.625, 0.75, 0.375, 0.75, 0.375, 0.75, 0.625, 0.75, 0.625, 1.0, 0.375, 1.0, 0.125, 0.5, 0.375, 0.5, 0.375, 0.75, 0.125, 0.75, 0.625, 0.5, 0.875, 0.5, 0.875, 0.75, 0.625, 0.75, 0.375, 0.0, 0.625, 0.0, 0.625, 0.25, 0.375, 0.25, 0.375, 0.25, 0.625, 0.25, 0.625, 0.5, 0.375, 0.5, 0.375, 0.5, 0.625, 0.5, 0.625, 0.75, 0.375, 0.75, 0.375, 0.75, 0.625, 0.75, 0.625, 1.0, 0.375, 1.0, 0.125, 0.5, 0.375, 0.5, 0.375, 0.75, 0.125, 0.75, 0.625, 0.5, 0.875, 0.5, 0.875, 0.75, 0.625, 0.75, 0.375, 0.0, 0.625, 0.0, 0.625, 0.25, 0.375, 0.25, 0.375, 0.25, 0.625, 0.25, 0.625, 0.5, 0.375, 0.5, 0.375, 0.5, 0.625, 0.5, 0.625, 0.75, 0.375, 0.75, 0.375, 0.75, 0.625, 0.75, 0.625, 1.0, 0.375, 1.0, 0.125, 0.5, 0.375, 0.5, 0.375, 0.75, 0.125, 0.75, 0.625, 0.5, 0.875, 0.5, 0.875, 0.75, 0.625, 0.75, 0.375, 0.0, 0.625, 0.0, 0.625, 0.25, 0.375, 0.25, 0.375, 0.25, 0.625, 0.25, 0.625, 0.5, 0.375, 0.5, 0.375, 0.5, 0.625, 0.5, 0.625, 0.75, 0.375, 0.75, 0.375, 0.75, 0.625, 0.75, 0.625, 1.0, 0.375, 1.0, 0.125, 0.5, 0.375, 0.5, 0.375, 0.75, 0.125, 0.75, 0.625, 0.5, 0.875, 0.5, 0.875, 0.75, 0.625, 0.75, 0.375, 0.0, 0.625, 0.0, 0.625, 0.25, 0.375, 0.25, 0.375, 0.25, 0.625, 0.25, 0.625, 0.5, 0.375, 0.5, 0.375, 0.5, 0.625, 0.5, 0.625, 0.75, 0.375, 0.75, 0.375, 0.75, 0.625, 0.75, 0.625, 1.0, 0.375, 1.0, 0.125, 0.5, 0.375, 0.5, 0.375, 0.75, 0.125, 0.75, 0.625, 0.5, 0.875, 0.5, 0.875, 0.75, 0.625, 0.75, 0.375, 0.0, 0.625, 0.0, 0.625, 0.25, 0.375, 0.25, 0.375, 0.25, 0.625, 0.25, 0.625, 0.5, 0.375, 0.5, 0.375, 0.5, 0.625, 0.5, 0.625, 0.75, 0.375, 0.75, 0.375, 0.75, 0.625, 0.75, 0.625, 1.0, 0.375, 1.0, 0.125, 0.5, 0.375, 0.5, 0.375, 0.75, 0.125, 0.75, 0.625, 0.5, 0.875, 0.5, 0.875, 0.75, 0.625, 0.75, 0.375, 0.0, 0.625, 0.0, 0.625, 0.25, 0.375, 0.25, 0.375, 0.25, 0.625, 0.25, 0.625, 0.5, 0.375, 0.5, 0.375, 0.5, 0.625, 0.5, 0.625, 0.75, 0.375, 0.75, 0.375, 0.75, 0.625, 0.75, 0.625, 1.0, 0.375, 1.0, 0.125, 0.5, 0.375, 0.5, 0.375, 0.75, 0.125, 0.75, 0.625, 0.5, 0.875, 0.5, 0.875, 0.75, 0.625, 0.75, 0.375, 0.0, 0.625, 0.0, 0.625, 0.25, 0.375, 0.25, 0.375, 0.25, 0.625, 0.25, 0.625, 0.5, 0.375, 0.5, 0.375, 0.5, 0.625, 0.5, 0.625, 0.75, 0.375, 0.75, 0.375, 0.75, 0.625, 0.75, 0.625, 1.0, 0.375, 1.0, 0.125, 0.5, 0.375, 0.5, 0.375, 0.75, 0.125, 0.75, 0.625, 0.5, 0.875, 0.5, 0.875, 0.75, 0.625, 0.75, 0.375, 0.0, 0.625, 0.0, 0.625, 0.25, 0.375, 0.25, 0.375, 0.25, 0.625, 0.25, 0.625, 0.5, 0.375, 0.5, 0.375, 0.5, 0.625, 0.5, 0.625, 0.75, 0.375, 0.75, 0.375, 0.75, 0.625, 0.75, 0.625, 1.0, 0.375, 1.0, 0.125, 0.5, 0.375, 0.5, 0.375, 0.75, 0.125, 0.75, 0.625, 0.5, 0.875, 0.5, 0.875, 0.75, 0.625, 0.75, 0.375, 0.0, 0.625, 0.0, 0.625, 0.25, 0.375, 0.25, 0.375, 0.25, 0.625, 0.25, 0.625, 0.5, 0.375, 0.5, 0.375, 0.5, 0.625, 0.5, 0.625, 0.75, 0.375, 0.75, 0.375, 0.75, 0.625, 0.75, 0.625, 1.0, 0.375, 1.0, 0.125, 0.5, 0.375, 0.5, 0.375, 0.75, 0.125, 0.75, 0.625, 0.5, 0.875, 0.5, 0.875, 0.75, 0.625, 0.75, 0.375, 0.0, 0.625, 0.0, 0.625, 0.25, 0.375, 0.25, 0.375, 0.25, 0.625, 0.25, 0.625, 0.5, 0.375, 0.5, 0.375, 0.5, 0.625, 0.5, 0.625, 0.75, 0.375, 0.75, 0.375, 0.75, 0.625, 0.75, 0.625, 1.0, 0.375, 1.0, 0.125, 0.5, 0.375, 0.5, 0.375, 0.75, 0.125, 0.75, 0.625, 0.5, 0.875, 0.5, 0.875, 0.75, 0.625, 0.75, 0.375, 0.0, 0.625, 0.0, 0.625, 0.25, 0.375, 0.25, 0.375, 0.25, 0.625, 0.25, 0.625, 0.5, 0.375, 0.5, 0.375, 0.5, 0.625, 0.5, 0.625, 0.75, 0.375, 0.75, 0.375, 0.75, 0.625, 0.75, 0.625, 1.0, 0.375, 1.0, 0.125, 0.5, 0.375, 0.5, 0.375, 0.75, 0.125, 0.75, 0.625, 0.5, 0.875, 0.5, 0.875, 0.75, 0.625, 0.75, 0.375, 0.0, 0.625, 0.0, 0.625, 0.25, 0.375, 0.25, 0.375, 0.25, 0.625, 0.25, 0.625, 0.5, 0.375, 0.5, 0.375, 0.5, 0.625, 0.5, 0.625, 0.75, 0.375, 0.75, 0.375, 0.75, 0.625, 0.75, 0.625, 1.0, 0.375, 1.0, 0.125, 0.5, 0.375, 0.5, 0.375, 0.75, 0.125, 0.75, 0.625, 0.5, 0.875, 0.5, 0.875, 0.75, 0.625, 0.75])
me_cube.use_remesh_fix_poles = True
me_cube.use_remesh_preserve_attributes = False
me_cube.use_mirror_vertex_groups = False
me_cube.update()
me_cube_001 = bpy.data.meshes.new('Cube.001')
me_cube_001.from_pydata([(3.028, 0.08263, 1.003), (3.028, 0.08263, 4.0), (2.874, 0.08263, 1.003), (2.874, 0.08263, 4.0), (3.028, 0.2826, 1.003), (3.028, 0.2826, 4.0), (2.874, 0.2826, 1.003), (2.874, 0.2826, 4.0)], [], [(0, 1, 3, 2), (2, 3, 7, 6), (6, 7, 5, 4), (4, 5, 1, 0), (2, 6, 4, 0), (7, 3, 1, 5)])
_uv = me_cube_001.uv_layers.new(name='UVMap')
_uv.uv.foreach_set('vector', [0.375, 0.0, 0.625, 0.0, 0.625, 0.25, 0.375, 0.25, 0.375, 0.25, 0.625, 0.25, 0.625, 0.5, 0.375, 0.5, 0.375, 0.5, 0.625, 0.5, 0.625, 0.75, 0.375, 0.75, 0.375, 0.75, 0.625, 0.75, 0.625, 1.0, 0.375, 1.0, 0.125, 0.5, 0.375, 0.5, 0.375, 0.75, 0.125, 0.75, 0.625, 0.5, 0.875, 0.5, 0.875, 0.75, 0.625, 0.75])
me_cube_001.use_remesh_fix_poles = True
me_cube_001.use_remesh_preserve_attributes = False
me_cube_001.use_mirror_vertex_groups = False
me_cube_001.update()
me_cube_002 = bpy.data.meshes.new('Cube.002')
me_cube_002.from_pydata([(5.516, -0.1267, 0.008686), (5.516, -0.1267, 3.0), (5.516, 0.05, 0.008686), (5.516, 0.05, 3.0), (5.716, -0.1267, 0.008686), (5.716, -0.1267, 3.0), (5.716, 0.05, 0.008686), (5.716, 0.05, 3.0)], [], [(0, 1, 3, 2), (2, 3, 7, 6), (6, 7, 5, 4), (4, 5, 1, 0), (2, 6, 4, 0), (7, 3, 1, 5)])
_uv = me_cube_002.uv_layers.new(name='UVMap')
_uv.uv.foreach_set('vector', [0.375, 0.0, 0.625, 0.0, 0.625, 0.25, 0.375, 0.25, 0.375, 0.25, 0.625, 0.25, 0.625, 0.5, 0.375, 0.5, 0.375, 0.5, 0.625, 0.5, 0.625, 0.75, 0.375, 0.75, 0.375, 0.75, 0.625, 0.75, 0.625, 1.0, 0.375, 1.0, 0.125, 0.5, 0.375, 0.5, 0.375, 0.75, 0.125, 0.75, 0.625, 0.5, 0.875, 0.5, 0.875, 0.75, 0.625, 0.75])
me_cube_002.use_remesh_fix_poles = True
me_cube_002.use_remesh_preserve_attributes = False
me_cube_002.use_mirror_vertex_groups = False
me_cube_002.update()
me_plane_005 = bpy.data.meshes.new('Plane.005')
me_plane_005.from_pydata([(0.0, 0.06557, 4.315), (0.0, -0.2015, 4.315), (3.629, -0.2015, 3.125), (3.629, 0.06557, 3.125), (0.0, -0.112, 4.355), (0.0, -0.02388, 4.355), (3.629, -0.112, 3.165), (3.629, -0.02388, 3.165), (0.0, 0.0202, 4.315), (3.629, 0.0202, 3.125), (3.629, -0.1561, 3.125), (0.0, -0.1561, 4.315)], [], [(9, 3, 0, 8), (10, 6, 4, 11), (6, 7, 5, 4), (7, 9, 8, 5), (2, 10, 11, 1)])
_uv = me_plane_005.uv_layers.new(name='UVMap')
_uv.uv.foreach_set('vector', [1.0, 0.8333, 1.0, 1.0, 0.5, 1.0, 0.5, 0.8333, 1.0, 0.1667, 1.0, 0.3333, 0.5, 0.3333, 0.5, 0.1667, 1.0, 0.3333, 1.0, 0.6667, 0.5, 0.6667, 0.5, 0.3333, 1.0, 0.6667, 1.0, 0.8333, 0.5, 0.8333, 0.5, 0.6667, 1.0, -5.821e-11, 1.0, 0.1667, 0.5, 0.1667, 0.5, 0.0])
me_plane_005.use_remesh_fix_poles = True
me_plane_005.use_remesh_preserve_attributes = False
me_plane_005.use_mirror_vertex_groups = False
me_plane_005.update()
me_plane_009 = bpy.data.meshes.new('Plane.009')
me_plane_009.from_pydata([(-3.872, 0.0, -0.1031), (-3.571, 0.0, -0.1031), (-3.797, 0.0, -0.1889), (-3.721, 0.0, -0.2141), (-3.646, 0.0, -0.1889), (-3.848, 0.0, 0.1233), (-3.595, 0.0, 0.1233), (-3.571, 0.0, 0.03637), (-3.872, 0.0, 0.03637), (-3.571, 0.0, 0.05624), (-3.571, 0.0, 0.1034), (-3.898, 0.0, 0.1034), (-3.898, 0.0, 0.05624), (-3.571, 0.0, 0.07981), (-3.906, 0.0, 0.07981), (-3.858, -2.615, -0.09792), (-3.585, -2.615, -0.09792), (-3.789, -2.615, -0.1771), (-3.721, -2.615, -0.1996), (-3.654, -2.615, -0.1771), (-3.867, -2.615, 0.1095), (-3.585, -2.615, 0.1095), (-3.585, -2.615, 0.03637), (-3.858, -2.615, 0.04318), (-3.585, -2.615, 0.05624), (-3.585, -2.615, 0.1034), (-3.886, -2.615, 0.09503), (-3.886, -2.615, 0.0646), (-3.585, -2.615, 0.07981), (-3.891, -2.615, 0.07981), (-3.872, -2.615, -0.1031), (-3.797, -2.615, -0.1889), (-3.721, -2.615, -0.2141), (-3.646, -2.615, -0.1889), (-3.571, -2.615, -0.1031), (-3.872, -2.615, 0.03637), (-3.571, -2.615, 0.1034), (-3.595, -2.591, 0.1233), (-3.848, -2.591, 0.1233), (-3.571, -2.615, 0.03637), (-3.898, -2.615, 0.05624), (-3.571, -2.615, 0.05624), (-3.571, -2.615, 0.07981), (-3.898, -2.615, 0.1034), (-3.906, -2.615, 0.07981), (-3.858, -2.6, 0.04318), (-3.585, -2.6, 0.03637), (-3.858, -2.6, -0.09792), (-3.585, -2.6, -0.09792), (-3.886, -2.6, 0.0646), (-3.585, -2.6, 0.05624), (-3.886, -2.6, 0.09503), (-3.585, -2.6, 0.1034), (-3.891, -2.6, 0.07981), (-3.585, -2.6, 0.07981), (-3.789, -2.6, -0.1771), (-3.721, -2.6, -0.1996), (-3.654, -2.6, -0.1771), (-3.585, -2.6, 0.1095), (-3.867, -2.6, 0.1095), (-3.872, 0.0, 0.1233), (-3.571, 0.0, 0.1233), (-3.872, -2.615, 0.1233), (-3.571, -2.615, 0.1233), (-3.848, 0.0, -0.08601), (-3.595, 0.0, -0.08601), (-3.848, -2.591, -0.08601), (-3.595, -2.591, -0.08601)], [], [(27, 23, 45, 49), (15, 17, 55, 47), (16, 22, 46, 48), (26, 29, 53, 51), (21, 20, 59, 58), (24, 28, 54, 50), (0, 2, 31, 30), (3, 4, 33, 32), (2, 3, 32, 31), (4, 1, 34, 33), (8, 0, 30, 35), (10, 61, 63, 36), (37, 6, 65, 67), (1, 7, 39, 34), (12, 8, 35, 40), (7, 9, 41, 39), (13, 10, 36, 42), (60, 11, 43, 62), (14, 12, 40, 44), (9, 13, 42, 41), (11, 14, 44, 43), (17, 15, 30, 31), (19, 18, 32, 33), (18, 17, 31, 32), (16, 19, 33, 34), (15, 23, 35, 30), (21, 25, 36, 63), (20, 21, 63, 62), (22, 16, 34, 39), (23, 27, 40, 35), (24, 22, 39, 41), (25, 28, 42, 36), (26, 20, 62, 43), (27, 29, 44, 40), (28, 24, 41, 42), (29, 26, 43, 44), (51, 52, 58, 59), (47, 48, 46, 45), (55, 56, 57, 48, 47), (45, 46, 50, 49), (53, 54, 52, 51), (49, 50, 54, 53), (18, 19, 57, 56), (22, 24, 50, 46), (17, 18, 56, 55), (28, 25, 52, 54), (19, 16, 48, 57), (20, 26, 51, 59), (23, 15, 47, 45), (29, 27, 49, 53), (25, 21, 58, 52), (37, 38, 62, 63), (38, 5, 60, 62), (6, 37, 63, 61), (38, 37, 67, 66), (5, 38, 66, 64), (65, 64, 66, 67)])
me_plane_009.polygons.foreach_set('use_smooth', [True] * 57)
_uv = me_plane_009.uv_layers.new(name='UVMap')
_uv.uv.foreach_set('vector', [0.0, 0.0, 0.0, 0.0, 0.0, 0.0, 0.0, 0.0, 0.0, 0.0, 0.0, 0.0, 0.0, 0.0, 0.0, 0.0, 0.0, 0.0, 0.0, 0.0, 0.0, 0.0, 0.0, 0.0, 0.0, 0.0, 0.0, 0.0, 0.0, 0.0, 0.0, 0.0, 0.0, 0.0, 0.0, 0.0, 0.0, 0.0, 0.0, 0.0, 0.0, 0.0, 0.0, 0.0, 0.0, 0.0, 0.0, 0.0, 0.0, 0.0, 0.0, 0.0, 0.0, 0.0, 0.0, 0.0, 0.0, 0.0, 0.0, 0.0, 0.0, 0.0, 0.0, 0.0, 0.0, 0.0, 0.0, 0.0, 0.0, 0.0, 0.0, 0.0, 0.0, 0.0, 0.0, 0.0, 0.0, 0.0, 0.0, 0.0, 0.0, 0.0, 0.0, 0.0, 0.0, 0.0, 0.0, 0.0, 0.0, 0.0, 0.0, 0.0, 0.0, 0.0, 0.0, 0.0, 0.0, 0.0, 0.0, 0.0, 0.0, 0.0, 0.0, 0.0, 0.0, 0.0, 0.0, 0.0, 0.0, 0.0, 0.0, 0.0, 0.0, 0.0, 0.0, 0.0, 0.0, 0.0, 0.0, 0.0, 0.0, 0.0, 0.0, 0.0, 0.0, 0.0, 0.0, 0.0, 0.0, 0.0, 0.0, 0.0, 0.0, 0.0, 0.0, 0.0, 0.0, 0.0, 0.0, 0.0, 0.0, 0.0, 0.0, 0.0, 0.0, 0.0, 0.0, 0.0, 0.0, 0.0, 0.0, 0.0, 0.0, 0.0, 0.0, 0.0, 0.0, 0.0, 0.0, 0.0, 0.0, 0.0, 0.0, 0.0, 0.0, 0.0, 0.0, 0.0, 0.0, 0.0, 0.0, 0.0, 0.0, 0.0, 0.0, 0.0, 0.0, 0.0, 0.0, 0.0, 0.0, 0.0, 0.0, 0.0, 0.0, 0.0, 0.0, 0.0, 0.0, 0.0, 0.0, 0.0, 0.0, 0.0, 0.0, 0.0, 0.0, 0.0, 0.0, 0.0, 0.0, 0.0, 0.0, 0.0, 0.0, 0.0, 0.0, 0.0, 0.0, 0.0, 0.0, 0.0, 0.0, 0.0, 0.0, 0.0, 0.0, 0.0, 0.0, 0.0, 0.0, 0.0, 0.0, 0.0, 0.0, 0.0, 0.0, 0.0, 0.0, 0.0, 0.0, 0.0, 0.0, 0.0, 0.0, 0.0, 0.0, 0.0, 0.0, 0.0, 0.0, 0.0, 0.0, 0.0, 0.0, 0.0, 0.0, 0.0, 0.0, 0.0, 0.0, 0.0, 0.0, 0.0, 0.0, 0.0, 0.0, 0.0, 0.0, 0.0, 0.0, 0.0, 0.0, 0.0, 0.0, 0.0, 0.0, 0.0, 0.0, 0.0, 0.0, 0.0, 0.0, 0.0, 0.0, 0.0, 0.0, 0.0, 0.0, 0.0, 0.0, 0.0, 0.0, 0.0, 0.0, 0.0, 0.0, 0.0, 0.0, 0.0, 0.0, 0.0, 0.0, 0.0, 0.0, 0.0, 0.0, 0.0, 0.0, 0.0, 0.0, 0.0, 0.0, 0.0, 0.0, 0.0, 0.0, 0.0, 0.0, 0.0, 0.0, 0.0, 0.0, 0.0, 0.0, 0.0, 0.0, 0.0, 0.0, 0.0, 0.0, 0.0, 0.0, 0.0, 0.0, 0.0, 0.0, 0.0, 0.0, 0.0, 0.0, 0.0, 0.0, 0.0, 0.0, 0.0, 0.0, 0.0, 0.0, 0.0, 0.0, 0.0, 0.0, 0.0, 0.0, 0.0, 0.0, 0.0, 0.0, 0.0, 0.0, 0.0, 0.0, 0.0, 0.0, 0.0, 0.0, 0.0, 0.0, 0.0, 0.0, 0.0, 0.0, 0.0, 0.0, 0.0, 0.0, 0.0, 0.0, 0.0, 0.0, 0.0, 0.0, 0.0, 0.0, 0.0, 0.0, 0.0, 0.0, 0.0, 0.0, 0.0, 0.0, 0.0, 0.0, 0.0, 0.0, 0.0, 0.0, 0.0, 0.0, 0.0, 0.0, 0.0, 0.0, 0.0, 0.0, 0.0, 0.0, 0.0, 0.0, 0.0, 0.0, 0.0, 0.0, 0.0, 0.0, 0.0, 0.0, 0.0, 0.0, 0.0, 0.0, 0.0, 0.0, 0.0, 0.0, 0.0, 0.0, 0.0, 0.0, 0.0, 0.0, 0.0, 0.0, 0.0, 0.0, 0.0, 0.0, 0.0, 0.0, 0.0, 0.0, 0.0, 0.0, 0.0, 0.0, 0.0, 0.0, 0.0, 0.0, 0.0, 0.0, 0.0, 0.0, 0.0, 0.0, 0.0, 0.0, 0.0, 0.0, 0.0, 0.0, 0.0, 0.0, 0.0, 0.0, 0.0])
me_plane_009.use_remesh_fix_poles = True
me_plane_009.use_remesh_preserve_attributes = False
me_plane_009.use_mirror_vertex_groups = False
me_plane_009.update()
me_nurbspath = bpy.data.meshes.new('NurbsPath')
me_nurbspath.from_pydata([(0.1634, -3.671, 0.07071), (0.1634, -3.741, 0.1), (0.1634, -3.812, 0.07071), (0.1634, -3.841, -4.571e-07), (0.1634, -3.812, -0.07071), (0.1634, -3.741, -0.1), (0.1634, -3.671, -0.07071), (0.1634, -3.641, -5.092e-07), (0.5039, -3.672, 0.07071), (0.5359, -3.735, 0.1), (0.5679, -3.798, 0.07071), (0.5812, -3.825, -4.563e-07), (0.5679, -3.798, -0.07071), (0.5359, -3.735, -0.1), (0.5039, -3.672, -0.07071), (0.4906, -3.646, -5.047e-07), (0.5786, -3.581, 0.07071), (0.6339, -3.625, 0.1), (0.6892, -3.669, 0.07071), (0.7121, -3.688, -4.316e-07), (0.6892, -3.669, -0.07071), (0.6339, -3.625, -0.1), (0.5786, -3.581, -0.07071), (0.5557, -3.563, -4.959e-07), (0.8122, -3.264, 0.07071), (0.8583, -3.318, 0.1), (0.9044, -3.371, 0.07071), (0.9234, -3.394, -3.96e-07), (0.9044, -3.371, -0.07071), (0.8583, -3.318, -0.1), (0.8122, -3.264, -0.07071), (0.7932, -3.242, -4.556e-07), (0.976, -3.177, 0.07071), (0.9941, -3.245, 0.1), (1.012, -3.313, 0.07071), (1.02, -3.342, -3.883e-07), (1.012, -3.313, -0.07071), (0.9941, -3.245, -0.1), (0.976, -3.177, -0.07071), (0.9685, -3.148, -4.404e-07), (2.166, -3.165, 0.07071), (2.161, -3.235, 0.1), (2.155, -3.305, 0.07071), (2.153, -3.335, -3.888e-07), (2.155, -3.305, -0.07071), (2.161, -3.235, -0.1), (2.166, -3.165, -0.07071), (2.169, -3.135, -4.41e-07), (2.374, -3.206, 0.07071), (2.331, -3.263, 0.1), (2.289, -3.32, 0.07071), (2.272, -3.343, -3.906e-07), (2.289, -3.32, -0.07071), (2.331, -3.263, -0.1), (2.374, -3.206, -0.07071), (2.391, -3.183, -4.465e-07), (2.584, -3.636, 0.06397), (2.525, -3.66, 0.09047), (2.466, -3.684, 0.06397), (2.441, -3.694, -4.503e-07), (2.466, -3.684, -0.06397), (2.525, -3.66, -0.09047), (2.584, -3.636, -0.06397), (2.609, -3.626, -4.889e-07), (0.1634, -3.877, 0.07071), (0.1634, -3.891, -4.637e-07), (0.1634, -3.877, -0.07071), (0.2777, -3.735, 0.1043), (0.2777, -3.662, 0.07373), (0.02932, -3.877, 0.07071), (0.02932, -3.891, -4.637e-07), (0.02932, -3.877, -0.07071), (-0.01852, -3.912, 0.07071), (-0.01852, -3.916, -4.605e-07), (-0.01852, -3.912, -0.07071), (-0.0703, -3.884, 0.07071), (-0.0703, -3.888, -4.488e-07), (-0.0703, -3.884, -0.07071), (-0.06878, -3.862, 0.07071), (-0.06878, -3.862, -4.435e-07), (-0.06878, -3.862, -0.07071), (0.2777, -3.809, 0.07373), (0.2777, -3.84, -4.656e-07), (0.2777, -3.809, -0.07373), (0.3896, -3.662, 0.07373), (0.3896, -3.735, 0.1043), (0.3896, -3.809, 0.07373), (0.3896, -3.84, -4.532e-07), (0.3896, -3.809, -0.07373), (0.3896, -3.735, -0.1043), (0.3896, -3.662, -0.07373), (0.3896, -3.631, -4.992e-07), (0.2777, -3.735, -0.1043), (0.2777, -3.662, -0.07373), (0.2777, -3.631, -4.996e-07), (-0.06618, -3.846, 0.07071), (-0.06618, -3.846, -4.414e-07), (-0.06618, -3.846, -0.07071), (-0.03208, -3.842, 0.07071), (-0.03208, -3.842, -4.409e-07), (-0.03208, -3.842, -0.07071), (0.1665, -3.905, -4.595e-07), (0.1666, -3.89, 0.07393), (0.1666, -3.89, -0.07393), (0.2777, -3.652, 0.08334), (0.2777, -3.735, 0.1179), (0.2777, -3.617, -5.013e-07), (0.03319, -3.904, -4.587e-07), (0.0329, -3.89, 0.07286), (0.0329, -3.89, -0.07286), (-0.01811, -3.93, -4.555e-07), (-0.0181, -3.926, 0.0719), (-0.0181, -3.926, -0.0719), (-0.08208, -3.895, -4.462e-07), (-0.08229, -3.891, 0.07106), (-0.08229, -3.891, -0.07106), (-0.08228, -3.861, -4.441e-07), (-0.08228, -3.861, 0.0707), (-0.08228, -3.861, -0.0707), (0.2797, -3.82, 0.0818), (0.2812, -3.853, -4.617e-07), (0.2797, -3.82, -0.0818), (0.3896, -3.652, 0.08334), (0.3896, -3.617, -5.011e-07), (0.3896, -3.735, 0.1179), (0.3896, -3.819, 0.08334), (0.3896, -3.853, -4.49e-07), (0.3896, -3.819, -0.08334), (0.3896, -3.735, -0.1179), (0.3896, -3.652, -0.08334), (0.2777, -3.735, -0.1179), (0.2777, -3.652, -0.08334), (-0.07556, -3.837, -4.451e-07), (-0.07556, -3.837, 0.07071), (-0.07556, -3.837, -0.07071), (-0.03361, -3.829, -4.459e-07), (-0.03361, -3.829, 0.07071), (-0.03361, -3.829, -0.07071), (2.59, -3.633, 0.07071), (2.617, -3.622, -5.013e-07), (2.525, -3.66, 0.1), (2.459, -3.687, 0.07071), (2.432, -3.698, -4.371e-07), (2.459, -3.687, -0.07071), (2.525, -3.66, -0.1), (2.59, -3.633, -0.07071), (2.369, -3.215, 0.06397), (2.384, -3.194, -3.281e-07), (2.331, -3.267, 0.09047), (2.293, -3.319, 0.06397), (2.278, -3.34, -3.08e-07), (2.293, -3.319, -0.06397), (2.331, -3.267, -0.09047), (2.369, -3.215, -0.06397)], [], [(0, 8, 15, 7), (1, 9, 8, 0), (2, 10, 9, 1), (3, 11, 10, 2), (4, 12, 11, 3), (5, 13, 12, 4), (6, 14, 13, 5), (7, 15, 14, 6), (8, 16, 23, 15), (9, 17, 16, 8), (10, 18, 17, 9), (11, 19, 18, 10), (12, 20, 19, 11), (13, 21, 20, 12), (14, 22, 21, 13), (15, 23, 22, 14), (17, 25, 24, 16), (18, 26, 25, 17), (19, 27, 26, 18), (20, 28, 27, 19), (21, 29, 28, 20), (22, 30, 29, 21), (23, 31, 30, 22), (24, 32, 39, 31), (25, 33, 32, 24), (26, 34, 33, 25), (27, 35, 34, 26), (28, 36, 35, 27), (29, 37, 36, 28), (30, 38, 37, 29), (31, 39, 38, 30), (32, 40, 47, 39), (33, 41, 40, 32), (34, 42, 41, 33), (35, 43, 42, 34), (36, 44, 43, 35), (37, 45, 44, 36), (38, 46, 45, 37), (39, 47, 46, 38), (40, 48, 55, 47), (41, 49, 48, 40), (42, 50, 49, 41), (43, 51, 50, 42), (44, 52, 51, 43), (45, 53, 52, 44), (46, 54, 53, 45), (47, 55, 54, 46), (48, 138, 139, 55), (49, 140, 138, 48), (50, 141, 140, 49), (51, 142, 141, 50), (52, 143, 142, 51), (53, 144, 143, 52), (54, 145, 144, 53), (55, 139, 145, 54), (16, 24, 31, 23), (90, 93, 92, 89), (85, 67, 68, 84), (66, 71, 70, 65), (65, 70, 69, 64), (71, 74, 73, 70), (70, 73, 72, 69), (74, 77, 76, 73), (73, 76, 75, 72), (77, 80, 79, 76), (76, 79, 78, 75), (66, 65, 82, 83), (65, 64, 81, 82), (88, 83, 82, 87), (86, 81, 67, 85), (91, 84, 68, 94), (91, 94, 93, 90), (89, 92, 83, 88), (87, 82, 81, 86), (80, 97, 96, 79), (79, 96, 95, 78), (97, 100, 99, 96), (96, 99, 98, 95), (129, 128, 130, 131), (124, 122, 104, 105), (103, 101, 107, 109), (101, 102, 108, 107), (109, 107, 110, 112), (107, 108, 111, 110), (112, 110, 113, 115), (110, 111, 114, 113), (115, 113, 116, 118), (113, 114, 117, 116), (103, 121, 120, 101), (101, 120, 119, 102), (127, 126, 120, 121), (125, 124, 105, 119), (123, 106, 104, 122), (123, 129, 131, 106), (128, 127, 121, 130), (126, 125, 119, 120), (118, 116, 132, 134), (116, 117, 133, 132), (134, 132, 135, 137), (132, 133, 136, 135), (64, 69, 108, 102), (90, 89, 128, 129), (91, 90, 129, 123), (75, 78, 117, 114), (92, 93, 131, 130), (81, 64, 102, 119), (97, 80, 118, 134), (74, 71, 109, 112), (93, 94, 106, 131), (66, 83, 121, 103), (78, 95, 133, 117), (69, 72, 111, 108), (98, 99, 135, 136), (99, 100, 137, 135), (68, 67, 105, 104), (84, 91, 123, 122), (100, 97, 134, 137), (77, 74, 112, 115), (94, 68, 104, 106), (85, 84, 122, 124), (67, 81, 119, 105), (86, 85, 124, 125), (95, 98, 136, 133), (72, 75, 114, 111), (83, 92, 130, 121), (87, 86, 125, 126), (71, 66, 103, 109), (88, 87, 126, 127), (89, 88, 127, 128), (80, 77, 115, 118), (61, 62, 153, 152), (56, 63, 139, 138), (57, 56, 138, 140), (58, 57, 140, 141), (59, 58, 141, 142), (60, 59, 142, 143), (61, 60, 143, 144), (62, 61, 144, 145), (63, 62, 145, 139), (147, 146, 148, 149, 150, 151, 152, 153), (59, 60, 151, 150), (57, 58, 149, 148), (63, 56, 146, 147), (62, 63, 147, 153), (60, 61, 152, 151), (58, 59, 150, 149), (56, 57, 148, 146)])
me_nurbspath.polygons.foreach_set('use_smooth', [True] * 147)
_uv = me_nurbspath.uv_layers.new(name='UVMap')
_uv.uv.foreach_set('vector', [0.0, 1.0, 0.1, 1.0, 0.1, 0.875, 0.0, 0.875, 0.0, 0.125, 0.1, 0.125, 0.1, 0.0, 0.0, 0.0, 0.0, 0.25, 0.1, 0.25, 0.1, 0.125, 0.0, 0.125, 0.0, 0.375, 0.1, 0.375, 0.1, 0.25, 0.0, 0.25, 0.0, 0.5, 0.1, 0.5, 0.1, 0.375, 0.0, 0.375, 0.0, 0.625, 0.1, 0.625, 0.1, 0.5, 0.0, 0.5, 0.0, 0.75, 0.1, 0.75, 0.1, 0.625, 0.0, 0.625, 0.0, 0.875, 0.1, 0.875, 0.1, 0.75, 0.0, 0.75, 0.1, 1.0, 0.2, 1.0, 0.2, 0.875, 0.1, 0.875, 0.1, 0.125, 0.2, 0.125, 0.2, 0.0, 0.1, 0.0, 0.1, 0.25, 0.2, 0.25, 0.2, 0.125, 0.1, 0.125, 0.1, 0.375, 0.2, 0.375, 0.2, 0.25, 0.1, 0.25, 0.1, 0.5, 0.2, 0.5, 0.2, 0.375, 0.1, 0.375, 0.1, 0.625, 0.2, 0.625, 0.2, 0.5, 0.1, 0.5, 0.1, 0.75, 0.2, 0.75, 0.2, 0.625, 0.1, 0.625, 0.1, 0.875, 0.2, 0.875, 0.2, 0.75, 0.1, 0.75, 0.2, 0.125, 0.4, 0.125, 0.4, 0.0, 0.2, 0.0, 0.2, 0.25, 0.4, 0.25, 0.4, 0.125, 0.2, 0.125, 0.2, 0.375, 0.4, 0.375, 0.4, 0.25, 0.2, 0.25, 0.2, 0.5, 0.4, 0.5, 0.4, 0.375, 0.2, 0.375, 0.2, 0.625, 0.4, 0.625, 0.4, 0.5, 0.2, 0.5, 0.2, 0.75, 0.4, 0.75, 0.4, 0.625, 0.2, 0.625, 0.2, 0.875, 0.4, 0.875, 0.4, 0.75, 0.2, 0.75, 0.4, 1.0, 0.5, 1.0, 0.5, 0.875, 0.4, 0.875, 0.4, 0.125, 0.5, 0.125, 0.5, 0.0, 0.4, 0.0, 0.4, 0.25, 0.5, 0.25, 0.5, 0.125, 0.4, 0.125, 0.4, 0.375, 0.5, 0.375, 0.5, 0.25, 0.4, 0.25, 0.4, 0.5, 0.5, 0.5, 0.5, 0.375, 0.4, 0.375, 0.4, 0.625, 0.5, 0.625, 0.5, 0.5, 0.4, 0.5, 0.4, 0.75, 0.5, 0.75, 0.5, 0.625, 0.4, 0.625, 0.4, 0.875, 0.5, 0.875, 0.5, 0.75, 0.4, 0.75, 0.5, 1.0, 0.8, 1.0, 0.8, 0.875, 0.5, 0.875, 0.5, 0.125, 0.8, 0.125, 0.8, 0.0, 0.5, 0.0, 0.5, 0.25, 0.8, 0.25, 0.8, 0.125, 0.5, 0.125, 0.5, 0.375, 0.8, 0.375, 0.8, 0.25, 0.5, 0.25, 0.5, 0.5, 0.8, 0.5, 0.8, 0.375, 0.5, 0.375, 0.5, 0.625, 0.8, 0.625, 0.8, 0.5, 0.5, 0.5, 0.5, 0.75, 0.8, 0.75, 0.8, 0.625, 0.5, 0.625, 0.5, 0.875, 0.8, 0.875, 0.8, 0.75, 0.5, 0.75, 0.8, 1.0, 0.9, 1.0, 0.9, 0.875, 0.8, 0.875, 0.8, 0.125, 0.9, 0.125, 0.9, 0.0, 0.8, 0.0, 0.8, 0.25, 0.9, 0.25, 0.9, 0.125, 0.8, 0.125, 0.8, 0.375, 0.9, 0.375, 0.9, 0.25, 0.8, 0.25, 0.8, 0.5, 0.9, 0.5, 0.9, 0.375, 0.8, 0.375, 0.8, 0.625, 0.9, 0.625, 0.9, 0.5, 0.8, 0.5, 0.8, 0.75, 0.9, 0.75, 0.9, 0.625, 0.8, 0.625, 0.8, 0.875, 0.9, 0.875, 0.9, 0.75, 0.8, 0.75, 0.9, 1.0, 1.0, 1.0, 1.0, 0.875, 0.9, 0.875, 0.9, 0.125, 1.0, 0.125, 1.0, 0.0, 0.9, 0.0, 0.9, 0.25, 1.0, 0.25, 1.0, 0.125, 0.9, 0.125, 0.9, 0.375, 1.0, 0.375, 1.0, 0.25, 0.9, 0.25, 0.9, 0.5, 1.0, 0.5, 1.0, 0.375, 0.9, 0.375, 0.9, 0.625, 1.0, 0.625, 1.0, 0.5, 0.9, 0.5, 0.9, 0.75, 1.0, 0.75, 1.0, 0.625, 0.9, 0.625, 0.9, 0.875, 1.0, 0.875, 1.0, 0.75, 0.9, 0.75, 0.2, 1.0, 0.4, 1.0, 0.4, 0.875, 0.2, 0.875, 0.0, 0.0, 0.0, 0.0, 0.0, 0.0, 0.0, 0.0, 0.0, 0.0, 0.0, 0.0, 0.0, 0.0, 0.0, 0.0, 0.0, 0.5, 0.0, 0.5, 0.0, 0.375, 0.0, 0.375, 0.0, 0.375, 0.0, 0.375, 0.0, 0.25, 0.0, 0.25, 0.0, 0.5, 0.0, 0.5, 0.0, 0.375, 0.0, 0.375, 0.0, 0.375, 0.0, 0.375, 0.0, 0.25, 0.0, 0.25, 0.0, 0.5, 0.0, 0.5, 0.0, 0.375, 0.0, 0.375, 0.0, 0.375, 0.0, 0.375, 0.0, 0.25, 0.0, 0.25, 0.0, 0.5, 0.0, 0.5, 0.0, 0.375, 0.0, 0.375, 0.0, 0.375, 0.0, 0.375, 0.0, 0.25, 0.0, 0.25, 0.0, 0.5, 0.0, 0.375, 0.05, 0.375, 0.05, 0.5, 0.0, 0.375, 0.0, 0.25, 0.05, 0.25, 0.05, 0.375, 0.0, 0.0, 0.0, 0.0, 0.0, 0.0, 0.0, 0.0, 0.0, 0.0, 0.0, 0.0, 0.0, 0.0, 0.0, 0.0, 0.0, 0.0, 0.0, 0.0, 0.0, 0.0, 0.0, 0.0, 0.0, 0.0, 0.0, 0.0, 0.0, 0.0, 0.0, 0.0, 0.0, 0.0, 0.0, 0.0, 0.0, 0.0, 0.0, 0.0, 0.0, 0.0, 0.0, 0.0, 0.0, 0.0, 0.0, 0.0, 0.0, 0.5, 0.0, 0.5, 0.0, 0.375, 0.0, 0.375, 0.0, 0.375, 0.0, 0.375, 0.0, 0.25, 0.0, 0.25, 0.0, 0.5, 0.0, 0.5, 0.0, 0.375, 0.0, 0.375, 0.0, 0.375, 0.0, 0.375, 0.0, 0.25, 0.0, 0.25, 0.0, 0.0, 0.0, 0.0, 0.0, 0.0, 0.0, 0.0, 0.0, 0.0, 0.0, 0.0, 0.0, 0.0, 0.0, 0.0, 0.0, 0.5, 0.0, 0.375, 0.0, 0.375, 0.0, 0.5, 0.0, 0.375, 0.0, 0.25, 0.0, 0.25, 0.0, 0.375, 0.0, 0.5, 0.0, 0.375, 0.0, 0.375, 0.0, 0.5, 0.0, 0.375, 0.0, 0.25, 0.0, 0.25, 0.0, 0.375, 0.0, 0.5, 0.0, 0.375, 0.0, 0.375, 0.0, 0.5, 0.0, 0.375, 0.0, 0.25, 0.0, 0.25, 0.0, 0.375, 0.0, 0.5, 0.0, 0.375, 0.0, 0.375, 0.0, 0.5, 0.0, 0.375, 0.0, 0.25, 0.0, 0.25, 0.0, 0.375, 0.0, 0.5, 0.05, 0.5, 0.05, 0.375, 0.0, 0.375, 0.0, 0.375, 0.05, 0.375, 0.05, 0.25, 0.0, 0.25, 0.0, 0.0, 0.0, 0.0, 0.0, 0.0, 0.0, 0.0, 0.0, 0.0, 0.0, 0.0, 0.0, 0.0, 0.0, 0.0, 0.0, 0.0, 0.0, 0.0, 0.0, 0.0, 0.0, 0.0, 0.0, 0.0, 0.0, 0.0, 0.0, 0.0, 0.0, 0.0, 0.0, 0.0, 0.0, 0.0, 0.0, 0.0, 0.0, 0.0, 0.0, 0.0, 0.0, 0.0, 0.0, 0.0, 0.0, 0.0, 0.0, 0.5, 0.0, 0.375, 0.0, 0.375, 0.0, 0.5, 0.0, 0.375, 0.0, 0.25, 0.0, 0.25, 0.0, 0.375, 0.0, 0.5, 0.0, 0.375, 0.0, 0.375, 0.0, 0.5, 0.0, 0.375, 0.0, 0.25, 0.0, 0.25, 0.0, 0.375, 0.0, 0.25, 0.0, 0.25, 0.0, 0.25, 0.0, 0.25, 0.0, 0.0, 0.0, 0.0, 0.0, 0.0, 0.0, 0.0, 0.0, 0.0, 0.0, 0.0, 0.0, 0.0, 0.0, 0.0, 0.0, 0.25, 0.0, 0.25, 0.0, 0.25, 0.0, 0.25, 0.0, 0.0, 0.0, 0.0, 0.0, 0.0, 0.0, 0.0, 0.05, 0.25, 0.0, 0.25, 0.0, 0.25, 0.05, 0.25, 0.0, 0.5, 0.0, 0.5, 0.0, 0.5, 0.0, 0.5, 0.0, 0.5, 0.0, 0.5, 0.0, 0.5, 0.0, 0.5, 0.0, 0.0, 0.0, 0.0, 0.0, 0.0, 0.0, 0.0, 0.0, 0.5, 0.05, 0.5, 0.05, 0.5, 0.0, 0.5, 0.0, 0.25, 0.0, 0.25, 0.0, 0.25, 0.0, 0.25, 0.0, 0.25, 0.0, 0.25, 0.0, 0.25, 0.0, 0.25, 0.0, 0.25, 0.0, 0.375, 0.0, 0.375, 0.0, 0.25, 0.0, 0.375, 0.0, 0.5, 0.0, 0.5, 0.0, 0.375, 0.0, 0.0, 0.0, 0.0, 0.0, 0.0, 0.0, 0.0, 0.0, 0.0, 0.0, 0.0, 0.0, 0.0, 0.0, 0.0, 0.0, 0.5, 0.0, 0.5, 0.0, 0.5, 0.0, 0.5, 0.0, 0.5, 0.0, 0.5, 0.0, 0.5, 0.0, 0.5, 0.0, 0.0, 0.0, 0.0, 0.0, 0.0, 0.0, 0.0, 0.0, 0.0, 0.0, 0.0, 0.0, 0.0, 0.0, 0.0, 0.0, 0.0, 0.0, 0.0, 0.0, 0.0, 0.0, 0.0, 0.0, 0.0, 0.0, 0.0, 0.0, 0.0, 0.0, 0.0, 0.0, 0.25, 0.0, 0.25, 0.0, 0.25, 0.0, 0.25, 0.0, 0.25, 0.0, 0.25, 0.0, 0.25, 0.0, 0.25, 0.0, 0.0, 0.0, 0.0, 0.0, 0.0, 0.0, 0.0, 0.0, 0.0, 0.0, 0.0, 0.0, 0.0, 0.0, 0.0, 0.0, 0.5, 0.0, 0.5, 0.0, 0.5, 0.0, 0.5, 0.0, 0.0, 0.0, 0.0, 0.0, 0.0, 0.0, 0.0, 0.0, 0.0, 0.0, 0.0, 0.0, 0.0, 0.0, 0.0, 0.0, 0.5, 0.0, 0.5, 0.0, 0.5, 0.0, 0.5, 1.0, 0.6144, 1.0, 0.7294, 1.0, 0.7294, 1.0, 0.6144, 1.0, 0.08424, 1.0, 0.7908, 1.0, 0.875, 1.0, 0.0, 1.0, 0.1456, 1.0, 0.08424, 1.0, 0.0, 1.0, 0.125, 1.0, 0.2606, 1.0, 0.1456, 1.0, 0.125, 1.0, 0.25, 1.0, 0.3783, 1.0, 0.2606, 1.0, 0.25, 1.0, 0.375, 1.0, 0.4967, 1.0, 0.3783, 1.0, 0.375, 1.0, 0.5, 1.0, 0.6144, 1.0, 0.4967, 1.0, 0.5, 1.0, 0.625, 1.0, 0.7294, 1.0, 0.6144, 1.0, 0.625, 1.0, 0.75, 1.0, 0.7908, 1.0, 0.7294, 1.0, 0.75, 1.0, 0.875, 1.0, 0.7908, 1.0, 0.08424, 1.0, 0.1456, 1.0, 0.2606, 1.0, 0.3783, 1.0, 0.4967, 1.0, 0.6144, 1.0, 0.7294, 1.0, 0.3783, 1.0, 0.4967, 1.0, 0.4967, 1.0, 0.3783, 1.0, 0.1456, 1.0, 0.2606, 1.0, 0.2606, 1.0, 0.1456, 1.0, 0.7908, 1.0, 0.08424, 1.0, 0.08424, 1.0, 0.7908, 1.0, 0.7294, 1.0, 0.7908, 1.0, 0.7908, 1.0, 0.7294, 1.0, 0.4967, 1.0, 0.6144, 1.0, 0.6144, 1.0, 0.4967, 1.0, 0.2606, 1.0, 0.3783, 1.0, 0.3783, 1.0, 0.2606, 1.0, 0.08424, 1.0, 0.1456, 1.0, 0.1456, 1.0, 0.08424])
me_nurbspath.use_remesh_fix_poles = True
me_nurbspath.use_remesh_preserve_attributes = False
me_nurbspath.use_mirror_vertex_groups = False
me_nurbspath.update()
me_cube_003 = bpy.data.meshes.new('Cube.003')
me_cube_003.from_pydata([(1.596, 0.1402, 0.0), (1.596, 0.1402, 2.395), (1.596, 0.1608, 0.0), (1.596, 0.1608, 2.395), (1.651, 0.1402, 0.0), (1.651, 0.1402, 2.395), (1.651, 0.1608, 0.0), (1.651, 0.1608, 2.395), (1.596, 0.1518, 0.0), (1.596, 0.1518, 2.395), (1.651, 0.1518, 0.0), (1.651, 0.1518, 2.395), (1.645, 0.1608, 0.0), (1.602, 0.1608, 0.0), (1.602, 0.1608, 2.395), (1.645, 0.1608, 2.395), (1.602, 0.1402, 0.0), (1.645, 0.1402, 0.0), (1.645, 0.1402, 2.395), (1.602, 0.1402, 2.395), (1.602, 0.1518, 2.395), (1.645, 0.1518, 2.395), (1.645, 0.1518, 0.0), (1.602, 0.1518, 0.0)], [], [(8, 9, 3, 2), (12, 15, 7, 6), (10, 11, 5, 4), (16, 19, 1, 0), (22, 10, 4, 17), (20, 9, 1, 19), (14, 3, 9, 20), (12, 6, 10, 22), (6, 7, 11, 10), (0, 1, 9, 8), (2, 13, 23, 8), (22, 21, 15, 12), (7, 15, 21, 11), (21, 22, 23, 20), (11, 21, 18, 5), (21, 20, 19, 18), (8, 23, 16, 0), (23, 22, 17, 16), (4, 5, 18, 17), (17, 18, 19, 16), (2, 3, 14, 13), (23, 13, 14, 20)])
_uv = me_cube_003.uv_layers.new(name='UVMap')
_uv.uv.foreach_set('vector', [0.375, 0.08652, 0.625, 0.08652, 0.625, 0.25, 0.375, 0.25, 0.375, 0.4167, 0.625, 0.4167, 0.625, 0.5, 0.375, 0.5, 0.375, 0.6635, 0.625, 0.6635, 0.625, 0.75, 0.375, 0.75, 0.375, 0.9167, 0.625, 0.9167, 0.625, 1.0, 0.375, 1.0, 0.2917, 0.6635, 0.375, 0.6635, 0.375, 0.75, 0.2917, 0.75, 0.7917, 0.6635, 0.875, 0.6635, 0.875, 0.75, 0.7917, 0.75, 0.7917, 0.5, 0.875, 0.5, 0.875, 0.6635, 0.7917, 0.6635, 0.2917, 0.5, 0.375, 0.5, 0.375, 0.6635, 0.2917, 0.6635, 0.375, 0.5, 0.625, 0.5, 0.625, 0.6635, 0.375, 0.6635, 0.375, 0.0, 0.625, 0.0, 0.625, 0.08652, 0.375, 0.08652, 0.125, 0.5, 0.2083, 0.5, 0.2083, 0.6635, 0.125, 0.6635, 0.2917, 0.6635, 0.7083, 0.6635, 0.625, 0.4167, 0.2917, 0.5, 0.625, 0.5, 0.7083, 0.5, 0.7083, 0.6635, 0.625, 0.6635, 0.7083, 0.6635, 0.2917, 0.6635, 0.2083, 0.6635, 0.7917, 0.6635, 0.625, 0.6635, 0.7083, 0.6635, 0.7083, 0.75, 0.625, 0.75, 0.7083, 0.6635, 0.7917, 0.6635, 0.7917, 0.75, 0.7083, 0.75, 0.125, 0.6635, 0.2083, 0.6635, 0.2083, 0.75, 0.125, 0.75, 0.2083, 0.6635, 0.2917, 0.6635, 0.2917, 0.75, 0.2083, 0.75, 0.375, 0.75, 0.625, 0.75, 0.625, 0.8333, 0.375, 0.8333, 0.375, 0.8333, 0.625, 0.8333, 0.625, 0.9167, 0.375, 0.9167, 0.375, 0.25, 0.625, 0.25, 0.625, 0.3333, 0.375, 0.3333, 0.2083, 0.6635, 0.2083, 0.5, 0.625, 0.3333, 0.7917, 0.6635])
me_cube_003.use_remesh_fix_poles = True
me_cube_003.use_remesh_preserve_attributes = False
me_cube_003.use_mirror_vertex_groups = False
me_cube_003.update()
me_plane_002 = bpy.data.meshes.new('Plane.002')
me_plane_002.from_pydata([(1.576, 0.03306, 2.399), (1.576, 0.0, 0.0), (1.576, 0.03306, 0.0), (1.576, 0.0, 2.399), (0.0, 0.0, 0.0), (0.0, 0.0, 2.399), (0.0, 0.03306, 0.0), (0.0, 0.03306, 2.399), (0.121, -0.06973, 1.172), (0.121, -0.06973, 1.207), (0.0, -0.06973, 1.172), (0.0, -0.06973, 1.207), (0.0, -0.03671, 1.172), (0.121, -0.03671, 1.172), (0.121, -0.03671, 1.207), (0.0, -0.03671, 1.207), (0.08517, -0.06973, 1.172), (0.08517, -0.06973, 1.207), (0.08517, -0.03671, 1.172), (0.08517, -0.03671, 1.207), (0.08517, 0.0, 1.172), (0.121, 0.0, 1.172), (0.121, 0.0, 1.207), (0.08517, 0.0, 1.207), (1.562, 0.03306, 0.1351), (1.562, 0.03306, 0.03374), (1.523, 0.03306, 0.03374), (1.523, 0.03306, 0.1351), (1.547, 0.03848, 0.09113), (1.537, 0.03848, 0.09113), (1.537, 0.03848, 0.07772), (1.547, 0.03848, 0.07772), (1.562, 0.03848, 0.1351), (1.523, 0.03848, 0.1351), (1.523, 0.03848, 0.03374), (1.562, 0.03848, 0.03374), (1.547, 0.06357, 0.09113), (1.537, 0.06357, 0.09113), (1.537, 0.06357, 0.07772), (1.547, 0.06357, 0.07772)], [], [(4, 1, 3, 5), (6, 7, 0, 2), (1, 2, 0, 3), (3, 0, 7, 5), (4, 6, 2, 1), (5, 7, 6, 4), (16, 8, 9, 17), (18, 20, 21, 13), (17, 19, 15, 11), (16, 18, 13, 8), (8, 13, 14, 9), (10, 12, 18, 16), (9, 14, 19, 17), (12, 15, 19, 18), (10, 16, 17, 11), (20, 23, 22, 21), (14, 22, 23, 19), (19, 23, 20, 18), (13, 21, 22, 14), (26, 25, 24, 27), (28, 31, 39, 36), (26, 27, 33, 34), (25, 26, 34, 35), (24, 25, 35, 32), (27, 24, 32, 33), (28, 29, 33, 32), (30, 31, 35, 34), (31, 28, 32, 35), (29, 30, 34, 33), (38, 37, 36, 39), (29, 28, 36, 37), (30, 29, 37, 38), (31, 30, 38, 39)])
_uv = me_plane_002.uv_layers.new(name='UVMap')
_uv.uv.foreach_set('vector', [0.5, 0.0, 1.0, 0.0, 1.0, 1.0, 0.5, 1.0, 0.5, 0.0, 0.5, 1.0, 1.0, 1.0, 1.0, 0.0, 1.0, 0.0, 1.0, 0.0, 1.0, 1.0, 1.0, 1.0, 1.0, 1.0, 1.0, 1.0, 0.5, 1.0, 0.5, 1.0, 0.5, 0.0, 0.5, 0.0, 1.0, 0.0, 1.0, 0.0, 0.5, 1.0, 0.5, 1.0, 0.5, 0.0, 0.5, 0.0, 0.9061, 0.0, 1.0, 0.0, 1.0, 1.0, 0.9061, 1.0, 0.9061, 0.0, 0.9061, 0.0, 1.0, 0.0, 1.0, 0.0, 0.9061, 1.0, 0.9061, 1.0, 0.5, 1.0, 0.5, 1.0, 0.9061, 0.0, 0.9061, 0.0, 1.0, 0.0, 1.0, 0.0, 1.0, 0.0, 1.0, 0.0, 1.0, 1.0, 1.0, 1.0, 0.5, 0.0, 0.5, 0.0, 0.9061, 0.0, 0.9061, 0.0, 1.0, 1.0, 1.0, 1.0, 0.9061, 1.0, 0.9061, 1.0, 0.5, 0.0, 0.5, 1.0, 0.9061, 1.0, 0.9061, 0.0, 0.5, 0.0, 0.9061, 0.0, 0.9061, 1.0, 0.5, 1.0, 0.9061, 0.0, 0.9061, 1.0, 1.0, 1.0, 1.0, 0.0, 1.0, 1.0, 1.0, 1.0, 0.9061, 1.0, 0.9061, 1.0, 0.9061, 1.0, 0.9061, 1.0, 0.9061, 0.0, 0.9061, 0.0, 1.0, 0.0, 1.0, 0.0, 1.0, 1.0, 1.0, 1.0, 0.5, 0.0, 1.0, 0.0, 1.0, 1.0, 0.5, 1.0, 0.8134, 0.8559, 0.8134, 0.1441, 0.8134, 0.1441, 0.8134, 0.8559, 0.5, 0.0, 0.5, 1.0, 0.5, 1.0, 0.5, 0.0, 1.0, 0.0, 0.5, 0.0, 0.5, 0.0, 1.0, 0.0, 1.0, 1.0, 1.0, 0.0, 1.0, 0.0, 1.0, 1.0, 0.5, 1.0, 1.0, 1.0, 1.0, 1.0, 0.5, 1.0, 0.8134, 0.8559, 0.6866, 0.8559, 0.5, 1.0, 1.0, 1.0, 0.6866, 0.1441, 0.8134, 0.1441, 1.0, 0.0, 0.5, 0.0, 0.8134, 0.1441, 0.8134, 0.8559, 1.0, 1.0, 1.0, 0.0, 0.6866, 0.8559, 0.6866, 0.1441, 0.5, 0.0, 0.5, 1.0, 0.6866, 0.1441, 0.6866, 0.8559, 0.8134, 0.8559, 0.8134, 0.1441, 0.6866, 0.8559, 0.8134, 0.8559, 0.8134, 0.8559, 0.6866, 0.8559, 0.6866, 0.1441, 0.6866, 0.8559, 0.6866, 0.8559, 0.6866, 0.1441, 0.8134, 0.1441, 0.6866, 0.1441, 0.6866, 0.1441, 0.8134, 0.1441])
_ca = me_plane_002.color_attributes.new('Col', 'BYTE_COLOR', 'CORNER')
_ca.data.foreach_set('color', [1.0, 1.0, 1.0, 1.0, 1.0, 1.0, 1.0, 1.0, 1.0, 1.0, 1.0, 1.0, 1.0, 1.0, 1.0, 1.0, 1.0, 1.0, 1.0, 1.0, 1.0, 1.0, 1.0, 1.0, 1.0, 1.0, 1.0, 1.0, 1.0, 1.0, 1.0, 1.0, 1.0, 1.0, 1.0, 1.0, 1.0, 1.0, 1.0, 1.0, 1.0, 1.0, 1.0, 1.0, 1.0, 1.0, 1.0, 1.0, 1.0, 1.0, 1.0, 1.0, 1.0, 1.0, 1.0, 1.0, 1.0, 1.0, 1.0, 1.0, 1.0, 1.0, 1.0, 1.0, 1.0, 1.0, 1.0, 1.0, 1.0, 1.0, 1.0, 1.0, 1.0, 1.0, 1.0, 1.0, 1.0, 1.0, 1.0, 1.0, 1.0, 1.0, 1.0, 1.0, 1.0, 1.0, 1.0, 1.0, 1.0, 1.0, 1.0, 1.0, 1.0, 1.0, 1.0, 1.0, 1.0, 1.0, 1.0, 1.0, 1.0, 1.0, 1.0, 1.0, 1.0, 1.0, 1.0, 1.0, 1.0, 1.0, 1.0, 1.0, 1.0, 1.0, 1.0, 1.0, 1.0, 1.0, 1.0, 1.0, 1.0, 1.0, 1.0, 1.0, 1.0, 1.0, 1.0, 1.0, 1.0, 1.0, 1.0, 1.0, 1.0, 1.0, 1.0, 1.0, 1.0, 1.0, 1.0, 1.0, 1.0, 1.0, 1.0, 1.0, 1.0, 1.0, 1.0, 1.0, 1.0, 1.0, 1.0, 1.0, 1.0, 1.0, 1.0, 1.0, 1.0, 1.0, 1.0, 1.0, 1.0, 1.0, 1.0, 1.0, 1.0, 1.0, 1.0, 1.0, 1.0, 1.0, 1.0, 1.0, 1.0, 1.0, 1.0, 1.0, 1.0, 1.0, 1.0, 1.0, 1.0, 1.0, 1.0, 1.0, 1.0, 1.0, 1.0, 1.0, 1.0, 1.0, 1.0, 1.0, 1.0, 1.0, 1.0, 1.0, 1.0, 1.0, 1.0, 1.0, 1.0, 1.0, 1.0, 1.0, 1.0, 1.0, 1.0, 1.0, 1.0, 1.0, 1.0, 1.0, 1.0, 1.0, 1.0, 1.0, 1.0, 1.0, 1.0, 1.0, 1.0, 1.0, 1.0, 1.0, 1.0, 1.0, 1.0, 1.0, 1.0, 1.0, 1.0, 1.0, 1.0, 1.0, 1.0, 1.0, 1.0, 1.0, 1.0, 1.0, 1.0, 1.0, 1.0, 1.0, 1.0, 1.0, 1.0, 1.0, 1.0, 1.0, 1.0, 1.0, 1.0, 1.0, 1.0, 1.0, 1.0, 1.0, 1.0, 1.0, 1.0, 1.0, 1.0, 1.0, 1.0, 1.0, 1.0, 1.0, 1.0, 1.0, 1.0, 1.0, 1.0, 1.0, 1.0, 1.0, 1.0, 1.0, 1.0, 1.0, 1.0, 1.0, 1.0, 1.0, 1.0, 1.0, 1.0, 1.0, 1.0, 1.0, 1.0, 1.0, 1.0, 1.0, 1.0, 1.0, 1.0, 1.0, 1.0, 1.0, 1.0, 1.0, 1.0, 1.0, 1.0, 1.0, 1.0, 1.0, 1.0, 1.0, 1.0, 1.0, 1.0, 1.0, 1.0, 1.0, 1.0, 1.0, 1.0, 1.0, 1.0, 1.0, 1.0, 1.0, 1.0, 1.0, 1.0, 1.0, 1.0, 1.0, 1.0, 1.0, 1.0, 1.0, 1.0, 1.0, 1.0, 1.0, 1.0, 1.0, 1.0, 1.0, 1.0, 1.0, 1.0, 1.0, 1.0, 1.0, 1.0, 1.0, 1.0, 1.0, 1.0, 1.0, 1.0, 1.0, 1.0, 1.0, 1.0, 1.0, 1.0, 1.0, 1.0, 1.0, 1.0, 1.0, 1.0, 1.0, 1.0, 1.0, 1.0, 1.0, 1.0, 1.0, 1.0, 1.0, 1.0, 1.0, 1.0, 1.0, 1.0, 1.0, 1.0, 1.0, 1.0, 1.0, 1.0, 1.0, 1.0, 1.0, 1.0, 1.0, 1.0, 1.0, 1.0, 1.0, 1.0, 1.0, 1.0, 1.0, 1.0, 1.0, 1.0, 1.0, 1.0, 1.0, 1.0, 1.0, 1.0, 1.0, 1.0, 1.0, 1.0, 1.0, 1.0, 1.0, 1.0, 1.0, 1.0, 1.0, 1.0, 1.0, 1.0, 1.0, 1.0, 1.0, 1.0, 1.0, 1.0, 1.0, 1.0, 1.0, 1.0, 1.0, 1.0, 1.0, 1.0, 1.0, 1.0, 1.0, 1.0, 1.0, 1.0, 1.0, 1.0, 1.0, 1.0, 1.0, 1.0, 1.0, 1.0, 1.0, 1.0, 1.0, 1.0, 1.0, 1.0, 1.0, 1.0, 1.0, 1.0, 1.0, 1.0, 1.0, 1.0, 1.0, 1.0, 1.0, 1.0, 1.0, 1.0, 1.0, 1.0, 1.0, 1.0, 1.0, 1.0, 1.0, 1.0, 1.0, 1.0, 1.0, 1.0, 1.0, 1.0, 1.0, 1.0, 1.0, 1.0, 1.0, 1.0, 1.0, 1.0, 1.0, 1.0, 1.0, 1.0, 1.0, 1.0, 1.0, 1.0, 1.0, 1.0, 1.0, 1.0, 1.0, 1.0, 1.0, 1.0, 1.0, 1.0, 1.0, 1.0, 1.0, 1.0, 1.0, 1.0, 1.0, 1.0, 1.0, 1.0, 1.0, 1.0, 1.0, 1.0, 1.0, 1.0, 1.0])
me_plane_002.use_remesh_fix_poles = True
me_plane_002.use_remesh_preserve_attributes = False
me_plane_002.use_mirror_vertex_groups = False
me_plane_002.update()
me_plane_013 = bpy.data.meshes.new('Plane.013')
me_plane_013.from_pydata([(1.644, 0.03306, 0.1046), (1.644, 0.03306, 0.06424), (1.603, 0.03306, 0.06424), (1.603, 0.03306, 0.1046), (1.627, 0.03848, 0.08736), (1.62, 0.03848, 0.08736), (1.62, 0.03848, 0.08149), (1.627, 0.03848, 0.08149), (1.644, 0.03848, 0.1046), (1.603, 0.03848, 0.1046), (1.603, 0.03848, 0.06424), (1.644, 0.03848, 0.06424), (1.627, 0.05836, 0.08736), (1.62, 0.05836, 0.08736), (1.62, 0.05836, 0.08149), (1.627, 0.05836, 0.08149), (1.62, 0.05392, 0.08736), (1.62, 0.05392, 0.08149), (1.627, 0.05392, 0.08149), (1.627, 0.05392, 0.08736), (1.534, 0.05836, 0.08149), (1.534, 0.05836, 0.08736), (1.534, 0.05392, 0.08736), (1.534, 0.05392, 0.08149)], [], [(2, 1, 0, 3), (16, 13, 21, 22), (2, 3, 9, 10), (1, 2, 10, 11), (0, 1, 11, 8), (3, 0, 8, 9), (4, 5, 9, 8), (6, 7, 11, 10), (7, 4, 8, 11), (5, 6, 10, 9), (14, 13, 12, 15), (18, 17, 14, 15), (19, 18, 15, 12), (16, 19, 12, 13), (5, 4, 19, 16), (4, 7, 18, 19), (7, 6, 17, 18), (6, 5, 16, 17), (23, 22, 21, 20), (17, 16, 22, 23), (14, 17, 23, 20), (13, 14, 20, 21)])
_uv = me_plane_013.uv_layers.new(name='UVMap')
_uv.uv.foreach_set('vector', [0.5, 0.0, 1.0, 0.0, 1.0, 1.0, 0.5, 1.0, 0.6993, 0.677, 0.6993, 0.677, 0.6993, 0.677, 0.6993, 0.677, 0.5, 0.0, 0.5, 1.0, 0.5, 1.0, 0.5, 0.0, 1.0, 0.0, 0.5, 0.0, 0.5, 0.0, 1.0, 0.0, 1.0, 1.0, 1.0, 0.0, 1.0, 0.0, 1.0, 1.0, 0.5, 1.0, 1.0, 1.0, 1.0, 1.0, 0.5, 1.0, 0.8007, 0.677, 0.6993, 0.677, 0.5, 1.0, 1.0, 1.0, 0.6993, 0.323, 0.8007, 0.323, 1.0, 0.0, 0.5, 0.0, 0.8007, 0.323, 0.8007, 0.677, 1.0, 1.0, 1.0, 0.0, 0.6993, 0.677, 0.6993, 0.323, 0.5, 0.0, 0.5, 1.0, 0.6993, 0.323, 0.6993, 0.677, 0.8007, 0.677, 0.8007, 0.323, 0.8007, 0.323, 0.6993, 0.323, 0.6993, 0.323, 0.8007, 0.323, 0.8007, 0.677, 0.8007, 0.323, 0.8007, 0.323, 0.8007, 0.677, 0.6993, 0.677, 0.8007, 0.677, 0.8007, 0.677, 0.6993, 0.677, 0.6993, 0.677, 0.8007, 0.677, 0.8007, 0.677, 0.6993, 0.677, 0.8007, 0.677, 0.8007, 0.323, 0.8007, 0.323, 0.8007, 0.677, 0.8007, 0.323, 0.6993, 0.323, 0.6993, 0.323, 0.8007, 0.323, 0.6993, 0.323, 0.6993, 0.677, 0.6993, 0.677, 0.6993, 0.323, 0.6993, 0.323, 0.6993, 0.677, 0.6993, 0.677, 0.6993, 0.323, 0.6993, 0.323, 0.6993, 0.677, 0.6993, 0.677, 0.6993, 0.323, 0.6993, 0.323, 0.6993, 0.323, 0.6993, 0.323, 0.6993, 0.323, 0.6993, 0.677, 0.6993, 0.323, 0.6993, 0.323, 0.6993, 0.677])
_ca = me_plane_013.color_attributes.new('Col', 'BYTE_COLOR', 'CORNER')
_ca.data.foreach_set('color', [1.0, 1.0, 1.0, 1.0, 1.0, 1.0, 1.0, 1.0, 1.0, 1.0, 1.0, 1.0, 1.0, 1.0, 1.0, 1.0, 1.0, 1.0, 1.0, 1.0, 1.0, 1.0, 1.0, 1.0, 1.0, 1.0, 1.0, 1.0, 1.0, 1.0, 1.0, 1.0, 1.0, 1.0, 1.0, 1.0, 1.0, 1.0, 1.0, 1.0, 1.0, 1.0, 1.0, 1.0, 1.0, 1.0, 1.0, 1.0, 1.0, 1.0, 1.0, 1.0, 1.0, 1.0, 1.0, 1.0, 1.0, 1.0, 1.0, 1.0, 1.0, 1.0, 1.0, 1.0, 1.0, 1.0, 1.0, 1.0, 1.0, 1.0, 1.0, 1.0, 1.0, 1.0, 1.0, 1.0, 1.0, 1.0, 1.0, 1.0, 1.0, 1.0, 1.0, 1.0, 1.0, 1.0, 1.0, 1.0, 1.0, 1.0, 1.0, 1.0, 1.0, 1.0, 1.0, 1.0, 1.0, 1.0, 1.0, 1.0, 1.0, 1.0, 1.0, 1.0, 1.0, 1.0, 1.0, 1.0, 1.0, 1.0, 1.0, 1.0, 1.0, 1.0, 1.0, 1.0, 1.0, 1.0, 1.0, 1.0, 1.0, 1.0, 1.0, 1.0, 1.0, 1.0, 1.0, 1.0, 1.0, 1.0, 1.0, 1.0, 1.0, 1.0, 1.0, 1.0, 1.0, 1.0, 1.0, 1.0, 1.0, 1.0, 1.0, 1.0, 1.0, 1.0, 1.0, 1.0, 1.0, 1.0, 1.0, 1.0, 1.0, 1.0, 1.0, 1.0, 1.0, 1.0, 1.0, 1.0, 1.0, 1.0, 1.0, 1.0, 1.0, 1.0, 1.0, 1.0, 1.0, 1.0, 1.0, 1.0, 1.0, 1.0, 1.0, 1.0, 1.0, 1.0, 1.0, 1.0, 1.0, 1.0, 1.0, 1.0, 1.0, 1.0, 1.0, 1.0, 1.0, 1.0, 1.0, 1.0, 1.0, 1.0, 1.0, 1.0, 1.0, 1.0, 1.0, 1.0, 1.0, 1.0, 1.0, 1.0, 1.0, 1.0, 1.0, 1.0, 1.0, 1.0, 1.0, 1.0, 1.0, 1.0, 1.0, 1.0, 1.0, 1.0, 1.0, 1.0, 1.0, 1.0, 1.0, 1.0, 1.0, 1.0, 1.0, 1.0, 1.0, 1.0, 1.0, 1.0, 1.0, 1.0, 1.0, 1.0, 1.0, 1.0, 1.0, 1.0, 1.0, 1.0, 1.0, 1.0, 1.0, 1.0, 1.0, 1.0, 1.0, 1.0, 1.0, 1.0, 1.0, 1.0, 1.0, 1.0, 1.0, 1.0, 1.0, 1.0, 1.0, 1.0, 1.0, 1.0, 1.0, 1.0, 1.0, 1.0, 1.0, 1.0, 1.0, 1.0, 1.0, 1.0, 1.0, 1.0, 1.0, 1.0, 1.0, 1.0, 1.0, 1.0, 1.0, 1.0, 1.0, 1.0, 1.0, 1.0, 1.0, 1.0, 1.0, 1.0, 1.0, 1.0, 1.0, 1.0, 1.0, 1.0, 1.0, 1.0, 1.0, 1.0, 1.0, 1.0, 1.0, 1.0, 1.0, 1.0, 1.0, 1.0, 1.0, 1.0, 1.0, 1.0, 1.0, 1.0, 1.0, 1.0, 1.0, 1.0, 1.0, 1.0, 1.0, 1.0, 1.0, 1.0, 1.0, 1.0, 1.0, 1.0, 1.0, 1.0, 1.0, 1.0, 1.0, 1.0, 1.0, 1.0, 1.0, 1.0, 1.0, 1.0, 1.0, 1.0, 1.0, 1.0, 1.0, 1.0, 1.0, 1.0, 1.0, 1.0])
me_plane_013.use_remesh_fix_poles = True
me_plane_013.use_remesh_preserve_attributes = False
me_plane_013.use_mirror_vertex_groups = False
me_plane_013.update()
me_cube_004 = bpy.data.meshes.new('Cube.004')
me_cube_004.from_pydata([(-0.02765, -0.01157, -0.06146), (-0.02765, -0.01157, 4.668), (-0.02765, 0.009093, -0.06146), (-0.02765, 0.009093, 4.668), (0.02765, -0.01157, -0.06146), (0.02765, -0.01157, 4.668), (0.02765, 0.009093, -0.06146), (0.02765, 0.009093, 4.668), (-0.02765, -1.165e-07, -0.06146), (-0.02765, -2.235e-07, 4.668), (0.02765, -1.165e-07, -0.06146), (0.02765, -2.235e-07, 4.668), (0.02116, 0.009093, -0.06146), (-0.02116, 0.009093, -0.06146), (-0.02116, 0.009093, 4.668), (0.02116, 0.009093, 4.668), (-0.02116, -0.01157, -0.06146), (0.02116, -0.01157, -0.06146), (0.02116, -0.01157, 4.668), (-0.02116, -0.01157, 4.668), (-0.02116, -2.235e-07, 4.668), (0.02116, -2.235e-07, 4.668), (0.02116, -1.165e-07, -0.06146), (-0.02116, -1.165e-07, -0.06146)], [], [(8, 9, 3, 2), (12, 15, 7, 6), (10, 11, 5, 4), (16, 19, 1, 0), (22, 10, 4, 17), (20, 9, 1, 19), (14, 3, 9, 20), (12, 6, 10, 22), (6, 7, 11, 10), (0, 1, 9, 8), (2, 13, 23, 8), (22, 21, 15, 12), (7, 15, 21, 11), (21, 22, 23, 20), (11, 21, 18, 5), (21, 20, 19, 18), (8, 23, 16, 0), (23, 22, 17, 16), (4, 5, 18, 17), (17, 18, 19, 16), (2, 3, 14, 13), (23, 13, 14, 20)])
_uv = me_cube_004.uv_layers.new(name='UVMap')
_uv.uv.foreach_set('vector', [0.375, 0.08652, 0.625, 0.08652, 0.625, 0.25, 0.375, 0.25, 0.375, 0.4167, 0.625, 0.4167, 0.625, 0.5, 0.375, 0.5, 0.375, 0.6635, 0.625, 0.6635, 0.625, 0.75, 0.375, 0.75, 0.375, 0.9167, 0.625, 0.9167, 0.625, 1.0, 0.375, 1.0, 0.2917, 0.6635, 0.375, 0.6635, 0.375, 0.75, 0.2917, 0.75, 0.7917, 0.6635, 0.875, 0.6635, 0.875, 0.75, 0.7917, 0.75, 0.7917, 0.5, 0.875, 0.5, 0.875, 0.6635, 0.7917, 0.6635, 0.2917, 0.5, 0.375, 0.5, 0.375, 0.6635, 0.2917, 0.6635, 0.375, 0.5, 0.625, 0.5, 0.625, 0.6635, 0.375, 0.6635, 0.375, 0.0, 0.625, 0.0, 0.625, 0.08652, 0.375, 0.08652, 0.125, 0.5, 0.2083, 0.5, 0.2083, 0.6635, 0.125, 0.6635, 0.2917, 0.6635, 0.7083, 0.6635, 0.625, 0.4167, 0.2917, 0.5, 0.625, 0.5, 0.7083, 0.5, 0.7083, 0.6635, 0.625, 0.6635, 0.7083, 0.6635, 0.2917, 0.6635, 0.2083, 0.6635, 0.7917, 0.6635, 0.625, 0.6635, 0.7083, 0.6635, 0.7083, 0.75, 0.625, 0.75, 0.7083, 0.6635, 0.7917, 0.6635, 0.7917, 0.75, 0.7083, 0.75, 0.125, 0.6635, 0.2083, 0.6635, 0.2083, 0.75, 0.125, 0.75, 0.2083, 0.6635, 0.2917, 0.6635, 0.2917, 0.75, 0.2083, 0.75, 0.375, 0.75, 0.625, 0.75, 0.625, 0.8333, 0.375, 0.8333, 0.375, 0.8333, 0.625, 0.8333, 0.625, 0.9167, 0.375, 0.9167, 0.375, 0.25, 0.625, 0.25, 0.625, 0.3333, 0.375, 0.3333, 0.2083, 0.6635, 0.2083, 0.5, 0.625, 0.3333, 0.7917, 0.6635])
me_cube_004.use_remesh_fix_poles = True
me_cube_004.use_remesh_preserve_attributes = False
me_cube_004.use_mirror_vertex_groups = False
me_cube_004.update()
me_plane_001 = bpy.data.meshes.new('Plane.001')
me_plane_001.from_pydata([(0.0, -1.0, 6.048), (0.0, 5.548, 4.0), (0.0, 5.548, 6.048), (0.0, -1.0, 4.0), (3.713, -1.0, 2.762), (3.713, 5.548, 2.762), (3.713, -1.0, 4.811), (3.713, 5.548, 4.811), (3.115, 1.606, 0.8947), (3.115, 3.371, 0.8947), (3.115, 1.606, 2.41), (3.115, 3.371, 2.41), (2.694, 1.606, 0.8947), (2.694, 3.371, 0.8947), (2.694, 1.606, 2.41), (2.694, 3.371, 2.41)], [], [(3, 1, 5, 4), (3, 4, 6, 0), (0, 6, 7, 2), (5, 1, 2, 7), (4, 5, 7, 6), (8, 9, 11, 10), (12, 14, 15, 13), (10, 14, 12, 8), (8, 12, 13, 9), (9, 13, 15, 11), (11, 15, 14, 10)])
_uv = me_plane_001.uv_layers.new(name='UVMap')
_uv.uv.foreach_set('vector', [0.5, 0.0, 0.5, 1.0, 1.0, 1.0, 1.0, 0.0, 0.5, 0.0, 1.0, 0.0, 1.0, 0.0, 0.5, 0.0, 0.5, 0.0, 1.0, 0.0, 1.0, 1.0, 0.5, 1.0, 1.0, 1.0, 0.5, 1.0, 0.5, 1.0, 1.0, 1.0, 1.0, 0.0, 1.0, 1.0, 1.0, 1.0, 1.0, 0.0, 1.0, 0.0, 1.0, 1.0, 1.0, 1.0, 1.0, 0.0, 1.0, 0.0, 1.0, 0.0, 1.0, 1.0, 1.0, 1.0, 1.0, 0.0, 1.0, 0.0, 1.0, 0.0, 1.0, 0.0, 1.0, 0.0, 1.0, 0.0, 1.0, 1.0, 1.0, 1.0, 1.0, 1.0, 1.0, 1.0, 1.0, 1.0, 1.0, 1.0, 1.0, 1.0, 1.0, 1.0, 1.0, 0.0, 1.0, 0.0])
me_plane_001.use_remesh_fix_poles = True
me_plane_001.use_remesh_preserve_attributes = False
me_plane_001.use_mirror_vertex_groups = False
me_plane_001.update()
arm_metarig = bpy.data.armatures.new('metarig')  # bones are not reproduced

# ---- objects
ob_wall_base_exterior = bpy.data.objects.new('Wall_Base_Exterior', me_plane)
ob_roof_base = bpy.data.objects.new('Roof_Base', me_plane_003)
ob_door_frame = bpy.data.objects.new('Door_Frame', me_plane_004)
ob_window_frame = bpy.data.objects.new('Window_Frame', me_plane_006)
ob_wall_base_interior = bpy.data.objects.new('Wall_Base_Interior', me_plane_007)
ob_roof_support_beams = bpy.data.objects.new('Roof_Support_Beams', me_plane_008)
ob_roof_seam = bpy.data.objects.new('Roof_Seam', me_plane_010)
ob_window_glass = bpy.data.objects.new('Window_Glass', me_plane_011)
ob_planks_01 = bpy.data.objects.new('Planks_01', me_cube)
ob_planks_02 = bpy.data.objects.new('Planks_02', me_cube_001)
ob_planks_03 = bpy.data.objects.new('Planks_03', me_cube_002)
ob_roof_tiles = bpy.data.objects.new('Roof_Tiles', me_plane_005)
ob_gutter_container = bpy.data.objects.new('Gutter_Container', me_plane_009)
ob_gutter_pipe_01 = bpy.data.objects.new('Gutter_Pipe_01', me_nurbspath)
ob_gutter_pipe_02 = bpy.data.objects.new('Gutter_Pipe_02', me_nurbspath)
ob_door_rail_system = bpy.data.objects.new('Door_Rail_System', me_cube_003)
ob_garage_door = bpy.data.objects.new('Garage_Door', me_plane_002)
ob_door_hinge_vert = bpy.data.objects.new('Door_Hinge_Vert', me_plane_013)
ob_door_rail_system_001 = bpy.data.objects.new('Door_Rail_System.001', me_cube_004)
ob_bool_planks = bpy.data.objects.new('Bool_Planks', me_plane_001)
ob_metarig = bpy.data.objects.new('metarig', arm_metarig)

# ---- transforms, parenting, visibility, modifiers, constraints
ob_wall_base_exterior.location = (0.0, 0.0, 0.0)
ob_wall_base_exterior.lineart.crease_threshold = 0.0
_m = ob_wall_base_exterior.modifiers.new('Mirror', 'MIRROR')
_m.use_clip = True
_m = ob_wall_base_exterior.modifiers.new('Bevel', 'BEVEL')
_m.limit_method = 'WEIGHT'
ob_roof_base.location = (0.0, 0.0, 0.0)
ob_roof_base.lineart.crease_threshold = 0.0
_m = ob_roof_base.modifiers.new('Mirror.001', 'MIRROR')
_m.use_clip = True
_m = ob_roof_base.modifiers.new('Bevel', 'BEVEL')
_m.limit_method = 'WEIGHT'
ob_door_frame.location = (0.0, 0.0, 0.0)
ob_door_frame.lineart.crease_threshold = 0.0
_m = ob_door_frame.modifiers.new('Mirror', 'MIRROR')
_m.use_clip = True
_m = ob_door_frame.modifiers.new('Solidify', 'SOLIDIFY')
_m.thickness = -0.1
_m.use_even_offset = True
_m = ob_door_frame.modifiers.new('Bevel', 'BEVEL')
_m.limit_method = 'WEIGHT'
ob_window_frame.location = (0.0, 0.0, 0.0)
ob_window_frame.hide_render = True
ob_window_frame.visible_camera = False
ob_window_frame.visible_diffuse = False
ob_window_frame.visible_glossy = False
ob_window_frame.visible_transmission = False
ob_window_frame.visible_volume_scatter = False
ob_window_frame.visible_shadow = False
ob_window_frame.lineart.crease_threshold = 0.0
_m = ob_window_frame.modifiers.new('Mirror', 'MIRROR')
_m.use_clip = True
_m = ob_window_frame.modifiers.new('Bevel', 'BEVEL')
_m.limit_method = 'WEIGHT'
_m.offset_type = 'WIDTH'
ob_wall_base_interior.location = (0.0, 0.0, 0.0)
ob_wall_base_interior.lineart.crease_threshold = 0.0
_m = ob_wall_base_interior.modifiers.new('Mirror', 'MIRROR')
_m.use_clip = True
_m = ob_wall_base_interior.modifiers.new('Solidify', 'SOLIDIFY')
_m.thickness = 0.2
_m.use_even_offset = True
ob_roof_support_beams.location = (0.0, 0.0, 0.0)
ob_roof_support_beams.lineart.crease_threshold = 0.0
_m = ob_roof_support_beams.modifiers.new('Array', 'ARRAY')
_m.count = 6
_m.use_constant_offset = True
_m.constant_offset_displace = (0.0, 0.906, 0.0)
_m.use_relative_offset = False
_m.relative_offset_displace = (0.0, 1.0, 0.0)
_m = ob_roof_support_beams.modifiers.new('Mirror.001', 'MIRROR')
_m.use_clip = True
ob_roof_seam.location = (0.0, 0.0, 0.006622)
ob_roof_seam.lineart.crease_threshold = 0.0
_m = ob_roof_seam.modifiers.new('Mirror.001', 'MIRROR')
_m = ob_roof_seam.modifiers.new('Solidify', 'SOLIDIFY')
_m.thickness = 0.077
_m = ob_roof_seam.modifiers.new('Bevel', 'BEVEL')
_m.limit_method = 'WEIGHT'
ob_window_glass.location = (0.004275, 0.0, 0.0)
ob_window_glass.hide_render = True
ob_window_glass.visible_camera = False
ob_window_glass.visible_diffuse = False
ob_window_glass.visible_glossy = False
ob_window_glass.visible_transmission = False
ob_window_glass.visible_volume_scatter = False
ob_window_glass.visible_shadow = False
ob_window_glass.lineart.crease_threshold = 0.0
_m = ob_window_glass.modifiers.new('Mirror', 'MIRROR')
_m.use_clip = True
_m = ob_window_glass.modifiers.new('Solidify', 'SOLIDIFY')
ob_planks_01.location = (-2.8, 0.0, 1.0)
ob_planks_01.lineart.crease_threshold = 0.0
_m = ob_planks_01.modifiers.new('BTool_Bool_Planks', 'BOOLEAN')
_m.object = ob_bool_planks
ob_planks_02.location = (0.0, 0.0, 0.0)
ob_planks_02.lineart.crease_threshold = 0.0
_m = ob_planks_02.modifiers.new('Array', 'ARRAY')
_m.count = 16
_m.relative_offset_displace = (0.0, 1.54, 0.0)
_m = ob_planks_02.modifiers.new('BTool_Bool_Planks', 'BOOLEAN')
_m.object = ob_bool_planks
_m = ob_planks_02.modifiers.new('Mirror', 'MIRROR')
ob_planks_03.location = (-2.8, 4.996, 1.0)
ob_planks_03.lineart.crease_threshold = 0.0
_m = ob_planks_03.modifiers.new('Array', 'ARRAY')
_m.count = 20
_m.relative_offset_displace = (-1.485, 0.0, 0.0)
_m = ob_planks_03.modifiers.new('BTool_Bool_Planks', 'BOOLEAN')
_m.object = ob_bool_planks
ob_roof_tiles.location = (0.0, 0.02959, -0.08281)
ob_roof_tiles.lineart.crease_threshold = 0.0
_m = ob_roof_tiles.modifiers.new('Solidify', 'SOLIDIFY')
_m = ob_roof_tiles.modifiers.new('Mirror.001', 'MIRROR')
_m = ob_roof_tiles.modifiers.new('Array', 'ARRAY')
_m.count = 20
_m.relative_offset_displace = (0.0, 1.0, 0.0)
ob_gutter_container.location = (0.0, 2.471, 2.78)
ob_gutter_container.lineart.crease_threshold = 0.0
_m = ob_gutter_container.modifiers.new('Mirror', 'MIRROR')
_m.use_axis = (True, True, False)
_m.use_clip = True
_m = ob_gutter_container.modifiers.new('Auto Smooth', 'NODES')
_m.node_group = ng_auto_smooth
_gi = [s.identifier for s in ng_auto_smooth.interface.items_tree if s.item_type == 'SOCKET' and s.in_out == 'INPUT']
_m[_gi[1]] = 0.747  # Angle
ob_gutter_pipe_01.location = (0.0, 4.342, 2.837)
ob_gutter_pipe_01.rotation_euler = (1.571, 1.571, 6.283)
ob_gutter_pipe_01.lineart.crease_threshold = 0.0
_m = ob_gutter_pipe_01.modifiers.new('Auto Smooth', 'NODES')
_m.node_group = ng_auto_smooth
_gi = [s.identifier for s in ng_auto_smooth.interface.items_tree if s.item_type == 'SOCKET' and s.in_out == 'INPUT']
_m[_gi[1]] = 1.112  # Angle
ob_gutter_pipe_02.location = (0.0, 0.6097, 2.837)
ob_gutter_pipe_02.rotation_euler = (1.571, 1.571, 6.283)
ob_gutter_pipe_02.scale = (1.0, -1.0, 1.0)
ob_gutter_pipe_02.lineart.crease_threshold = 0.0
_m = ob_gutter_pipe_02.modifiers.new('Auto Smooth', 'NODES')
_m.node_group = ng_auto_smooth
_gi = [s.identifier for s in ng_auto_smooth.interface.items_tree if s.item_type == 'SOCKET' and s.in_out == 'INPUT']
_m[_gi[1]] = 1.112  # Angle
ob_door_rail_system.location = (0.0, 0.04782, 0.0)
ob_door_rail_system.lineart.crease_threshold = 0.0
_m = ob_door_rail_system.modifiers.new('Mirror', 'MIRROR')
ob_garage_door.location = (0.0, 0.167, 0.0)
ob_garage_door.lineart.crease_threshold = 0.0
_m = ob_garage_door.modifiers.new('Mirror', 'MIRROR')
_m.use_clip = True
ob_door_hinge_vert.location = (0.0, 0.167, 0.0)
ob_door_hinge_vert.lineart.crease_threshold = 0.0
_m = ob_door_hinge_vert.modifiers.new('Mirror', 'MIRROR')
_m.use_clip = True
ob_door_rail_system_001.location = (0.0, 0.1844, 3.202)
ob_door_rail_system_001.rotation_euler = (-1.571, -0.0, 0.0)
ob_door_rail_system_001.lineart.crease_threshold = 0.0
ob_bool_planks.location = (0.0, 0.0, 0.0)
ob_bool_planks.hide_render = True
ob_bool_planks.visible_camera = False
ob_bool_planks.visible_diffuse = False
ob_bool_planks.visible_glossy = False
ob_bool_planks.visible_transmission = False
ob_bool_planks.visible_volume_scatter = False
ob_bool_planks.visible_shadow = False
ob_bool_planks.display_type = 'WIRE'
ob_bool_planks.lineart.crease_threshold = 0.0
_m = ob_bool_planks.modifiers.new('Mirror', 'MIRROR')
_m.use_clip = True
ob_metarig.location = (-2.055, -0.6612, -7.451e-09)
ob_metarig.rotation_euler = (0.0, -0.0, 0.8322)
ob_metarig.scale = (0.9037, 0.9037, 0.9037)
ob_metarig.lineart.crease_threshold = 0.0

# ---- collection membership
col_collection.objects.link(ob_wall_base_exterior)
col_collection.objects.link(ob_roof_base)
col_collection.objects.link(ob_door_frame)
col_collection.objects.link(ob_window_frame)
col_collection.objects.link(ob_wall_base_interior)
col_collection.objects.link(ob_roof_support_beams)
col_collection.objects.link(ob_roof_seam)
col_collection.objects.link(ob_window_glass)
col_detail.objects.link(ob_planks_01)
col_detail.objects.link(ob_planks_02)
col_detail.objects.link(ob_planks_03)
col_detail.objects.link(ob_roof_tiles)
col_detail.objects.link(ob_gutter_container)
col_detail.objects.link(ob_gutter_pipe_01)
col_detail.objects.link(ob_gutter_pipe_02)
col_door.objects.link(ob_door_rail_system)
col_door.objects.link(ob_garage_door)
col_door.objects.link(ob_door_hinge_vert)
col_door.objects.link(ob_door_rail_system_001)
col_bools.objects.link(ob_bool_planks)
col_ref.objects.link(ob_metarig)
def _layer_coll(name, lc=None):
    lc = lc or bpy.context.view_layer.layer_collection
    for c in lc.children:
        if c.name == name: return c
        r = _layer_coll(name, c)
        if r: return r
_layer_coll('Bools').exclude = True

# ---- scene / render settings (as saved in the file)
scene.frame_start = 1; scene.frame_end = 250; scene.frame_set(1)
scene.render.engine = 'BLENDER_WORKBENCH'
scene.render.image_settings.file_format = 'TIFF'
scene.render.image_settings.color_depth = '16'
scene.render.image_settings.tiff_codec = 'NONE'
scene.cycles.use_denoising = False
scene.cycles.samples = 200
scene.cycles.sampling_pattern = 'TABULATED_SOBOL'
scene.cycles.use_adaptive_sampling = False
scene.cycles.use_light_tree = False
scene.cycles.max_bounces = 6
scene.cycles.diffuse_bounces = 3
scene.cycles.glossy_bounces = 3
scene.cycles.transmission_bounces = 4
scene.cycles.transparent_max_bounces = 4
scene.eevee.use_gtao = True
scene.view_settings.view_transform = 'Filmic'
bpy.context.view_layer.update()

# ---- added for rendering (the .blend has no active camera and no usable light): camera, sun
cam_auto = bpy.data.cameras.new('AutoCamera')
cam_auto.lens = 50.0
cam_auto.sensor_width = 36.0
cam_auto.clip_end = 1000.0
ob_auto_camera = bpy.data.objects.new('AutoCamera', cam_auto)
scene.collection.objects.link(ob_auto_camera)
ob_auto_camera.location = (9.64202, -9.07116, 9.85213)
ob_auto_camera.rotation_euler = (1.09748, -7.21219e-08, 0.694738)
scene.camera = ob_auto_camera
light_auto_sun = bpy.data.lights.new('AutoSun', 'SUN')
light_auto_sun.energy = 3.0
light_auto_sun.angle = 0.0523599
ob_auto_sun = bpy.data.objects.new('AutoSun', light_auto_sun)
scene.collection.objects.link(ob_auto_sun)
ob_auto_sun.rotation_euler = (0.872665, 0.174533, 0.523599)
bpy.context.view_layer.update()
